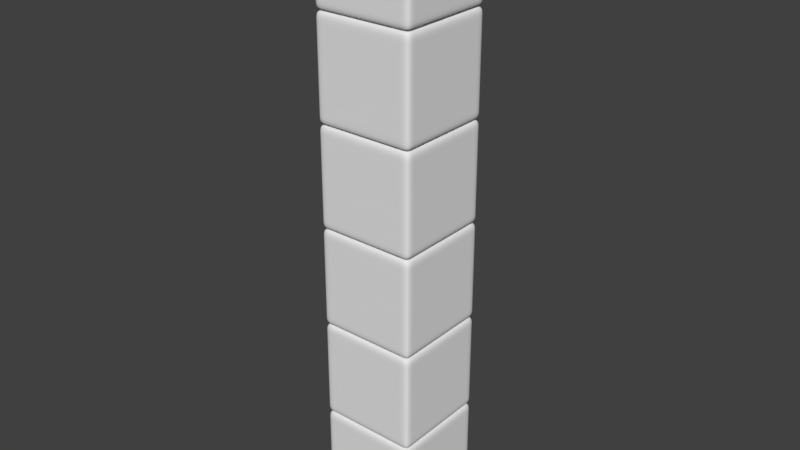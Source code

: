 # Source: c6.blend  (saved by Blender 2.78.0; exported with 4.5.12 LTS)
import bpy
from mathutils import Matrix  # noqa: F401  (used for matrix-valued properties, if any)

bpy.ops.wm.read_factory_settings(use_empty=True)
scene = bpy.context.scene
scene.name = 'Scene'

# ---- collections
col_collection_1 = bpy.data.collections.new('Collection 1'); scene.collection.children.link(col_collection_1)

# ---- world
world_world = bpy.data.worlds.new('World'); scene.world = world_world
world_world.color = (0.05088, 0.05088, 0.05088)
world_world.use_sun_shadow = False
world_world.sun_shadow_jitter_overblur = 0.0
world_world.cycles.sampling_method = 'MANUAL'

# ---- meshes
me_cube_005 = bpy.data.meshes.new('Cube.005')
me_cube_005.from_pydata([(-0.9945, 0.8744, 0.8744), (-0.9862, 0.8735, 0.9363), (-0.9862, 0.9363, 0.8735), (-0.9787, 0.9326, 0.9326), (0.8744, 0.9938, 0.8744), (0.8735, 0.9847, 0.9363), (0.9363, 0.9847, 0.8735), (0.9326, 0.9764, 0.9326), (0.9938, -0.8844, 0.8744), (0.9847, -0.8836, 0.9363), (0.9847, -0.9427, 0.8735), (0.9764, -0.9394, 0.9326), (-0.8844, -0.9945, 0.8744), (-0.8836, -0.9862, 0.9363), (-0.9427, -0.9862, 0.8735), (-0.9394, -0.9787, 0.9326), (0.8744, -0.8844, -0.9945), (0.9363, -0.8836, -0.9862), (0.8735, -0.9427, -0.9862), (0.9326, -0.9394, -0.9787), (-0.8844, -0.8844, 0.9938), (-0.9427, -0.8836, 0.9847), (-0.8836, -0.9427, 0.9847), (-0.9394, -0.9394, 0.9764), (-0.8844, 0.8744, 0.9938), (-0.8836, 0.9363, 0.9847), (-0.9427, 0.8735, 0.9847), (-0.9394, 0.9326, 0.9764), (0.8744, 0.8744, -0.9945), (0.8735, 0.9363, -0.9862), (0.9363, 0.8735, -0.9862), (0.9326, 0.9326, -0.9787), (0.9938, 0.8744, 0.8744), (0.9847, 0.9363, 0.8735), (0.9847, 0.8735, 0.9363), (0.9764, 0.9326, 0.9326), (-0.9945, -0.8844, 0.8744), (-0.9862, -0.9427, 0.8735), (-0.9862, -0.8836, 0.9363), (-0.9787, -0.9394, 0.9326), (-0.9945, 0.8744, -0.8844), (-0.9862, 0.9363, -0.8836), (-0.9862, 0.8735, -0.9427), (-0.9787, 0.9326, -0.9394), (0.8744, 0.9938, -0.8844), (0.9363, 0.9847, -0.8836), (0.8735, 0.9847, -0.9427), (0.9326, 0.9764, -0.9394), (0.9938, -0.8844, -0.8844), (0.9847, -0.9427, -0.8836), (0.9847, -0.8836, -0.9427), (0.9764, -0.9394, -0.9394), (-0.8844, -0.9945, -0.8844), (-0.9427, -0.9862, -0.8836), (-0.8836, -0.9862, -0.9427), (-0.9394, -0.9787, -0.9394), (0.9938, 0.8744, -0.8844), (0.9847, 0.9363, -0.8836), (0.9847, 0.8735, -0.9427), (0.9764, 0.9326, -0.9394), (-0.9945, -0.8844, -0.8844), (-0.9862, -0.9427, -0.8836), (-0.9862, -0.8836, -0.9427), (-0.9787, -0.9394, -0.9394), (0.8744, -0.9945, -0.8844), (0.9363, -0.9862, -0.8836), (0.8735, -0.9862, -0.9427), (0.9326, -0.9787, -0.9394), (0.8744, 0.8744, 0.9938), (0.8735, 0.9363, 0.9847), (0.9363, 0.8735, 0.9847), (0.9326, 0.9326, 0.9764), (0.8744, -0.8844, 0.9938), (0.8735, -0.9427, 0.9847), (0.9363, -0.8836, 0.9847), (0.9326, -0.9394, 0.9764), (0.8744, -0.9945, 0.8744), (0.9363, -0.9862, 0.8735), (0.8735, -0.9862, 0.9363), (0.9326, -0.9787, 0.9326), (-0.8844, 0.9938, 0.8744), (-0.9427, 0.9847, 0.8735), (-0.8836, 0.9847, 0.9363), (-0.9394, 0.9764, 0.9326), (-0.8844, -0.8844, -0.9945), (-0.8836, -0.9427, -0.9862), (-0.9427, -0.8836, -0.9862), (-0.9394, -0.9394, -0.9787), (-0.8844, 0.8744, -0.9945), (-0.8836, 0.9363, -0.9862), (-0.9427, 0.8735, -0.9862), (-0.9394, 0.9326, -0.9787), (-0.8844, 0.9938, -0.8844), (-0.9427, 0.9847, -0.8836), (-0.8836, 0.9847, -0.9427), (-0.9394, 0.9764, -0.9394), (-0.9699, -0.883, -0.9699), (-0.9639, -0.9372, -0.9639), (-0.9699, -0.9699, 0.8729), (-0.9639, -0.9639, 0.9302), (-0.9699, 0.8729, 0.9665), (-0.9639, 0.9302, 0.9599), (-0.9699, 0.9665, -0.883), (-0.9639, 0.9599, -0.9372), (-0.883, 0.9665, -0.9699), (-0.9372, 0.9599, -0.9639), (0.8729, 0.9665, 0.9665), (0.9302, 0.9599, 0.9599), (0.9665, 0.9665, -0.883), (0.9599, 0.9599, -0.9372), (0.9665, 0.8729, -0.9699), (0.9599, 0.9302, -0.9639), (0.9665, -0.883, 0.9665), (0.9599, -0.9372, 0.9599), (0.9665, -0.9699, -0.883), (0.9599, -0.9639, -0.9372), (0.8729, -0.9699, -0.9699), (0.9302, -0.9639, -0.9639), (-0.883, -0.9699, 0.9665), (-0.9372, -0.9639, 0.9599), (-0.9639, 0.9302, -0.9639), (-0.9699, 0.8729, -0.9699), (0.9599, 0.9302, 0.9599), (0.9665, 0.8729, 0.9665), (-0.9639, -0.9372, 0.9599), (-0.9699, -0.883, 0.9665), (0.9599, -0.9372, -0.9639), (0.9665, -0.883, -0.9699), (-0.9639, 0.9599, 0.9302), (-0.9699, 0.9665, 0.8729), (0.9599, 0.9599, 0.9302), (0.9665, 0.9665, 0.8729), (0.9599, -0.9639, 0.9302), (0.9665, -0.9699, 0.8729), (-0.9639, -0.9639, -0.9372), (-0.9699, -0.9699, -0.883), (0.9302, 0.9599, -0.9639), (0.8729, 0.9665, -0.9699), (0.9302, -0.9639, 0.9599), (0.8729, -0.9699, 0.9665), (-0.9372, 0.9599, 0.9599), (-0.883, 0.9665, 0.9665), (-0.9372, -0.9639, -0.9639), (-0.883, -0.9699, -0.9699), (-0.8712, 0.8856, 0.9756), (-0.9558, -0.9558, -0.9558), (-0.9558, -0.9558, 0.9509), (-0.9558, 0.9509, -0.9558), (-0.9558, 0.9509, 0.9509), (0.9509, -0.9558, -0.9558), (0.9509, -0.9558, 0.9509), (0.9509, 0.9509, -0.9558), (0.9509, 0.9509, 0.9509), (0.8053, 0.8744, -0.9945), (0.8045, 0.9363, -0.9862), (0.8039, 0.9665, -0.9699), (0.8045, 0.9847, -0.9427), (0.8053, 0.9938, -0.8844), (0.8053, -0.8844, -0.9945), (0.8045, -0.9427, -0.9862), (0.8039, -0.9699, -0.9699), (0.8045, -0.9862, -0.9427), (0.8053, 0.9938, 0.8744), (0.8045, 0.9847, 0.9363), (0.8039, 0.9665, 0.9665), (0.8045, 0.9363, 0.9847), (0.8053, -0.9945, 0.8744), (0.8045, -0.9862, 0.9363), (0.8053, -0.9945, -0.8844), (0.8039, -0.9699, 0.9665), (0.8045, -0.9427, 0.9847), (0.8053, 0.8744, 0.9938), (0.8053, -0.8844, 0.9938), (-0.8191, 0.8744, -0.9945), (-0.8184, 0.9363, -0.9862), (-0.8179, 0.9665, -0.9699), (-0.8184, 0.9847, -0.9427), (-0.8191, -0.8844, -0.9945), (-0.8184, -0.9427, -0.9862), (-0.8191, 0.9938, 0.8744), (-0.8184, 0.9847, 0.9363), (-0.8191, -0.9945, -0.8844), (-0.8191, 0.8744, 0.9938), (-0.8191, 0.9938, -0.8844), (-0.8179, -0.9699, -0.9699), (-0.8184, -0.9862, -0.9427), (-0.8179, 0.9665, 0.9665), (-0.8184, 0.9363, 0.9847), (-0.8191, -0.9945, 0.8744), (-0.8184, -0.9862, 0.9363), (-0.8179, -0.9699, 0.9665), (-0.8184, -0.9427, 0.9847), (-0.8191, -0.8844, 0.9938), (0.9938, 0.8053, -0.8844), (-0.9945, 0.8053, -0.8844), (-0.9945, 0.8053, 0.8744), (-0.9427, 0.8045, 0.9847), (-0.9699, 0.8039, 0.9665), (0.9938, 0.8053, 0.8744), (0.9847, 0.8045, 0.9363), (0.9665, 0.8039, 0.9665), (0.9363, 0.8045, 0.9847), (-0.8844, 0.8053, -0.9945), (-0.9427, 0.8045, -0.9862), (-0.9699, 0.8039, -0.9699), (-0.9862, 0.8045, -0.9427), (0.8744, 0.8053, -0.9945), (0.9363, 0.8045, -0.9862), (0.9665, 0.8039, -0.9699), (0.9847, 0.8045, -0.9427), (-0.9862, 0.8045, 0.9363), (-0.8844, 0.8053, 0.9938), (0.8744, 0.8053, 0.9938), (0.8053, 0.8053, 0.9938), (0.8053, 0.8053, -0.9945), (-0.8191, 0.8053, -0.9945), (-0.8191, 0.8053, 0.9938), (0.9938, -0.8155, -0.8844), (-0.9945, -0.8155, 0.8744), (0.9665, -0.8143, 0.9665), (0.9363, -0.8148, 0.9847), (-0.9699, -0.8143, -0.9699), (-0.9862, -0.8148, -0.9427), (-0.9862, -0.8148, 0.9363), (-0.8844, -0.8155, 0.9938), (0.8053, -0.8155, 0.9938), (0.8053, -0.8155, -0.9945), (-0.8191, -0.8155, -0.9945), (-0.8191, -0.8155, 0.9938), (-0.9945, -0.8155, -0.8844), (-0.9427, -0.8148, 0.9847), (-0.9699, -0.8143, 0.9665), (0.9938, -0.8155, 0.8744), (0.9847, -0.8148, 0.9363), (-0.8844, -0.8155, -0.9945), (-0.9427, -0.8148, -0.9862), (0.8744, -0.8155, -0.9945), (0.9363, -0.8148, -0.9862), (0.9665, -0.8143, -0.9699), (0.9847, -0.8148, -0.9427), (0.8744, -0.8155, 0.9938), (0.9847, 0.9363, 0.8048), (-0.9945, -0.8844, 0.8056), (-0.9945, 0.8744, 0.8056), (-0.9862, 0.9363, 0.8048), (-0.9699, 0.9665, 0.8042), (-0.9427, 0.9847, 0.8048), (0.9938, 0.8744, 0.8056), (0.9938, -0.8844, 0.8056), (0.9847, -0.9427, 0.8048), (0.9665, -0.9699, 0.8042), (0.9363, -0.9862, 0.8048), (0.8744, -0.9945, 0.8056), (-0.8844, 0.9938, 0.8056), (-0.8844, -0.9945, 0.8056), (-0.9427, -0.9862, 0.8048), (0.8744, 0.9938, 0.8056), (0.9363, 0.9847, 0.8048), (0.9665, 0.9665, 0.8042), (-0.9699, -0.9699, 0.8042), (-0.9862, -0.9427, 0.8048), (0.8053, -0.9945, 0.8056), (0.8053, 0.9938, 0.8056), (-0.8191, 0.9938, 0.8056), (-0.8191, -0.9945, 0.8056), (0.9938, 0.8053, 0.8056), (-0.9945, 0.8053, 0.8056), (-0.9945, -0.8155, 0.8056), (0.9938, -0.8155, 0.8056), (0.9847, 0.9363, -0.8148), (-0.9945, 0.8744, -0.8155), (-0.9862, 0.9363, -0.8148), (-0.9699, 0.9665, -0.8143), (-0.9427, 0.9847, -0.8148), (0.9938, -0.8844, -0.8155), (0.9847, -0.9427, -0.8148), (-0.8844, -0.9945, -0.8155), (-0.9427, -0.9862, -0.8148), (0.8744, 0.9938, -0.8155), (0.9363, 0.9847, -0.8148), (0.9665, 0.9665, -0.8143), (-0.9699, -0.9699, -0.8143), (-0.9862, -0.9427, -0.8148), (0.8053, -0.9945, -0.8155), (0.8053, 0.9938, -0.8155), (-0.8191, 0.9938, -0.8155), (-0.8191, -0.9945, -0.8155), (0.9938, 0.8053, -0.8155), (-0.9945, 0.8053, -0.8155), (-0.9945, -0.8155, -0.8155), (0.9938, -0.8155, -0.8155), (-0.9945, -0.8844, -0.8155), (0.9938, 0.8744, -0.8155), (0.9665, -0.9699, -0.8143), (0.9363, -0.9862, -0.8148), (0.8744, -0.9945, -0.8155), (-0.8844, 0.9938, -0.8155), (-0.9945, 0.8744, 2.874), (-0.9862, 0.8735, 2.936), (-0.9862, 0.9363, 2.873), (-0.9787, 0.9326, 2.933), (0.8744, 0.9938, 2.874), (0.8735, 0.9847, 2.936), (0.9363, 0.9847, 2.873), (0.9326, 0.9764, 2.933), (0.9938, -0.8844, 2.874), (0.9847, -0.8836, 2.936), (0.9847, -0.9427, 2.873), (0.9764, -0.9394, 2.933), (-0.8844, -0.9945, 2.874), (-0.8836, -0.9862, 2.936), (-0.9427, -0.9862, 2.873), (-0.9394, -0.9787, 2.933), (0.8744, -0.8844, 1.006), (0.9363, -0.8836, 1.014), (0.8735, -0.9427, 1.014), (0.9326, -0.9394, 1.021), (-0.8844, -0.8844, 2.994), (-0.9427, -0.8836, 2.985), (-0.8836, -0.9427, 2.985), (-0.9394, -0.9394, 2.976), (-0.8844, 0.8744, 2.994), (-0.8836, 0.9363, 2.985), (-0.9427, 0.8735, 2.985), (-0.9394, 0.9326, 2.976), (0.8744, 0.8744, 1.006), (0.8735, 0.9363, 1.014), (0.9363, 0.8735, 1.014), (0.9326, 0.9326, 1.021), (0.9938, 0.8744, 2.874), (0.9847, 0.9363, 2.873), (0.9847, 0.8735, 2.936), (0.9764, 0.9326, 2.933), (-0.9945, -0.8844, 2.874), (-0.9862, -0.9427, 2.873), (-0.9862, -0.8836, 2.936), (-0.9787, -0.9394, 2.933), (-0.9945, 0.8744, 1.116), (-0.9862, 0.9363, 1.116), (-0.9862, 0.8735, 1.057), (-0.9787, 0.9326, 1.061), (0.8744, 0.9938, 1.116), (0.9363, 0.9847, 1.116), (0.8735, 0.9847, 1.057), (0.9326, 0.9764, 1.061), (0.9938, -0.8844, 1.116), (0.9847, -0.9427, 1.116), (0.9847, -0.8836, 1.057), (0.9764, -0.9394, 1.061), (-0.8844, -0.9945, 1.116), (-0.9427, -0.9862, 1.116), (-0.8836, -0.9862, 1.057), (-0.9394, -0.9787, 1.061), (0.9938, 0.8744, 1.116), (0.9847, 0.9363, 1.116), (0.9847, 0.8735, 1.057), (0.9764, 0.9326, 1.061), (-0.9945, -0.8844, 1.116), (-0.9862, -0.9427, 1.116), (-0.9862, -0.8836, 1.057), (-0.9787, -0.9394, 1.061), (0.8744, -0.9945, 1.116), (0.9363, -0.9862, 1.116), (0.8735, -0.9862, 1.057), (0.9326, -0.9787, 1.061), (0.8744, 0.8744, 2.994), (0.8735, 0.9363, 2.985), (0.9363, 0.8735, 2.985), (0.9326, 0.9326, 2.976), (0.8744, -0.8844, 2.994), (0.8735, -0.9427, 2.985), (0.9363, -0.8836, 2.985), (0.9326, -0.9394, 2.976), (0.8744, -0.9945, 2.874), (0.9363, -0.9862, 2.873), (0.8735, -0.9862, 2.936), (0.9326, -0.9787, 2.933), (-0.8844, 0.9938, 2.874), (-0.9427, 0.9847, 2.873), (-0.8836, 0.9847, 2.936), (-0.9394, 0.9764, 2.933), (-0.8844, -0.8844, 1.006), (-0.8836, -0.9427, 1.014), (-0.9427, -0.8836, 1.014), (-0.9394, -0.9394, 1.021), (-0.8844, 0.8744, 1.006), (-0.8836, 0.9363, 1.014), (-0.9427, 0.8735, 1.014), (-0.9394, 0.9326, 1.021), (-0.8844, 0.9938, 1.116), (-0.9427, 0.9847, 1.116), (-0.8836, 0.9847, 1.057), (-0.9394, 0.9764, 1.061), (-0.9699, -0.883, 1.03), (-0.9639, -0.9372, 1.036), (-0.9699, -0.9699, 2.873), (-0.9639, -0.9639, 2.93), (-0.9699, 0.8729, 2.967), (-0.9639, 0.9302, 2.96), (-0.9699, 0.9665, 1.117), (-0.9639, 0.9599, 1.063), (-0.883, 0.9665, 1.03), (-0.9372, 0.9599, 1.036), (0.8729, 0.9665, 2.967), (0.9302, 0.9599, 2.96), (0.9665, 0.9665, 1.117), (0.9599, 0.9599, 1.063), (0.9665, 0.8729, 1.03), (0.9599, 0.9302, 1.036), (0.9665, -0.883, 2.967), (0.9599, -0.9372, 2.96), (0.9665, -0.9699, 1.117), (0.9599, -0.9639, 1.063), (0.8729, -0.9699, 1.03), (0.9302, -0.9639, 1.036), (-0.883, -0.9699, 2.967), (-0.9372, -0.9639, 2.96), (-0.9639, 0.9302, 1.036), (-0.9699, 0.8729, 1.03), (0.9599, 0.9302, 2.96), (0.9665, 0.8729, 2.967), (-0.9639, -0.9372, 2.96), (-0.9699, -0.883, 2.967), (0.9599, -0.9372, 1.036), (0.9665, -0.883, 1.03), (-0.9639, 0.9599, 2.93), (-0.9699, 0.9665, 2.873), (0.9599, 0.9599, 2.93), (0.9665, 0.9665, 2.873), (0.9599, -0.9639, 2.93), (0.9665, -0.9699, 2.873), (-0.9639, -0.9639, 1.063), (-0.9699, -0.9699, 1.117), (0.9302, 0.9599, 1.036), (0.8729, 0.9665, 1.03), (0.9302, -0.9639, 2.96), (0.8729, -0.9699, 2.967), (-0.9372, 0.9599, 2.96), (-0.883, 0.9665, 2.967), (-0.9372, -0.9639, 1.036), (-0.883, -0.9699, 1.03), (-0.8712, 0.8856, 2.976), (-0.9558, -0.9558, 1.044), (-0.9558, -0.9558, 2.951), (-0.9558, 0.9509, 1.044), (-0.9558, 0.9509, 2.951), (0.9509, -0.9558, 1.044), (0.9509, -0.9558, 2.951), (0.9509, 0.9509, 1.044), (0.9509, 0.9509, 2.951), (0.8053, 0.8744, 1.006), (0.8045, 0.9363, 1.014), (0.8039, 0.9665, 1.03), (0.8045, 0.9847, 1.057), (0.8053, 0.9938, 1.116), (0.8053, -0.8844, 1.006), (0.8045, -0.9427, 1.014), (0.8039, -0.9699, 1.03), (0.8045, -0.9862, 1.057), (0.8053, 0.9938, 2.874), (0.8045, 0.9847, 2.936), (0.8039, 0.9665, 2.967), (0.8045, 0.9363, 2.985), (0.8053, -0.9945, 2.874), (0.8045, -0.9862, 2.936), (0.8053, -0.9945, 1.116), (0.8039, -0.9699, 2.967), (0.8045, -0.9427, 2.985), (0.8053, 0.8744, 2.994), (0.8053, -0.8844, 2.994), (-0.8191, 0.8744, 1.006), (-0.8184, 0.9363, 1.014), (-0.8179, 0.9665, 1.03), (-0.8184, 0.9847, 1.057), (-0.8191, -0.8844, 1.006), (-0.8184, -0.9427, 1.014), (-0.8191, 0.9938, 2.874), (-0.8184, 0.9847, 2.936), (-0.8191, -0.9945, 1.116), (-0.8191, 0.8744, 2.994), (-0.8191, 0.9938, 1.116), (-0.8179, -0.9699, 1.03), (-0.8184, -0.9862, 1.057), (-0.8179, 0.9665, 2.967), (-0.8184, 0.9363, 2.985), (-0.8191, -0.9945, 2.874), (-0.8184, -0.9862, 2.936), (-0.8179, -0.9699, 2.967), (-0.8184, -0.9427, 2.985), (-0.8191, -0.8844, 2.994), (0.9938, 0.8053, 1.116), (-0.9945, 0.8053, 1.116), (-0.9945, 0.8053, 2.874), (-0.9427, 0.8045, 2.985), (-0.9699, 0.8039, 2.967), (0.9938, 0.8053, 2.874), (0.9847, 0.8045, 2.936), (0.9665, 0.8039, 2.967), (0.9363, 0.8045, 2.985), (-0.8844, 0.8053, 1.006), (-0.9427, 0.8045, 1.014), (-0.9699, 0.8039, 1.03), (-0.9862, 0.8045, 1.057), (0.8744, 0.8053, 1.006), (0.9363, 0.8045, 1.014), (0.9665, 0.8039, 1.03), (0.9847, 0.8045, 1.057), (-0.9862, 0.8045, 2.936), (-0.8844, 0.8053, 2.994), (0.8744, 0.8053, 2.994), (0.8053, 0.8053, 2.994), (0.8053, 0.8053, 1.006), (-0.8191, 0.8053, 1.006), (-0.8191, 0.8053, 2.994), (0.9938, -0.8155, 1.116), (-0.9945, -0.8155, 2.874), (0.9665, -0.8143, 2.967), (0.9363, -0.8148, 2.985), (-0.9699, -0.8143, 1.03), (-0.9862, -0.8148, 1.057), (-0.9862, -0.8148, 2.936), (-0.8844, -0.8155, 2.994), (0.8053, -0.8155, 2.994), (0.8053, -0.8155, 1.006), (-0.8191, -0.8155, 1.006), (-0.8191, -0.8155, 2.994), (-0.9945, -0.8155, 1.116), (-0.9427, -0.8148, 2.985), (-0.9699, -0.8143, 2.967), (0.9938, -0.8155, 2.874), (0.9847, -0.8148, 2.936), (-0.8844, -0.8155, 1.006), (-0.9427, -0.8148, 1.014), (0.8744, -0.8155, 1.006), (0.9363, -0.8148, 1.014), (0.9665, -0.8143, 1.03), (0.9847, -0.8148, 1.057), (0.8744, -0.8155, 2.994), (0.9847, 0.9363, 2.805), (-0.9945, -0.8844, 2.806), (-0.9945, 0.8744, 2.806), (-0.9862, 0.9363, 2.805), (-0.9699, 0.9665, 2.804), (-0.9427, 0.9847, 2.805), (0.9938, 0.8744, 2.806), (0.9938, -0.8844, 2.806), (0.9847, -0.9427, 2.805), (0.9665, -0.9699, 2.804), (0.9363, -0.9862, 2.805), (0.8744, -0.9945, 2.806), (-0.8844, 0.9938, 2.806), (-0.8844, -0.9945, 2.806), (-0.9427, -0.9862, 2.805), (0.8744, 0.9938, 2.806), (0.9363, 0.9847, 2.805), (0.9665, 0.9665, 2.804), (-0.9699, -0.9699, 2.804), (-0.9862, -0.9427, 2.805), (0.8053, -0.9945, 2.806), (0.8053, 0.9938, 2.806), (-0.8191, 0.9938, 2.806), (-0.8191, -0.9945, 2.806), (0.9938, 0.8053, 2.806), (-0.9945, 0.8053, 2.806), (-0.9945, -0.8155, 2.806), (0.9938, -0.8155, 2.806), (0.9847, 0.9363, 1.185), (-0.9945, 0.8744, 1.184), (-0.9862, 0.9363, 1.185), (-0.9699, 0.9665, 1.186), (-0.9427, 0.9847, 1.185), (0.9938, -0.8844, 1.184), (0.9847, -0.9427, 1.185), (-0.8844, -0.9945, 1.184), (-0.9427, -0.9862, 1.185), (0.8744, 0.9938, 1.184), (0.9363, 0.9847, 1.185), (0.9665, 0.9665, 1.186), (-0.9699, -0.9699, 1.186), (-0.9862, -0.9427, 1.185), (0.8053, -0.9945, 1.184), (0.8053, 0.9938, 1.184), (-0.8191, 0.9938, 1.184), (-0.8191, -0.9945, 1.184), (0.9938, 0.8053, 1.184), (-0.9945, 0.8053, 1.184), (-0.9945, -0.8155, 1.184), (0.9938, -0.8155, 1.184), (-0.9945, -0.8844, 1.184), (0.9938, 0.8744, 1.184), (0.9665, -0.9699, 1.186), (0.9363, -0.9862, 1.185), (0.8744, -0.9945, 1.184), (-0.8844, 0.9938, 1.184), (-0.9945, 0.8744, 4.874), (-0.9862, 0.8735, 4.936), (-0.9862, 0.9363, 4.873), (-0.9787, 0.9326, 4.933), (0.8744, 0.9938, 4.874), (0.8735, 0.9847, 4.936), (0.9363, 0.9847, 4.873), (0.9326, 0.9764, 4.933), (0.9938, -0.8844, 4.874), (0.9847, -0.8836, 4.936), (0.9847, -0.9427, 4.873), (0.9764, -0.9394, 4.933), (-0.8844, -0.9945, 4.874), (-0.8836, -0.9862, 4.936), (-0.9427, -0.9862, 4.873), (-0.9394, -0.9787, 4.933), (0.8744, -0.8844, 3.006), (0.9363, -0.8836, 3.014), (0.8735, -0.9427, 3.014), (0.9326, -0.9394, 3.021), (-0.8844, -0.8844, 4.994), (-0.9427, -0.8836, 4.985), (-0.8836, -0.9427, 4.985), (-0.9394, -0.9394, 4.976), (-0.8844, 0.8744, 4.994), (-0.8836, 0.9363, 4.985), (-0.9427, 0.8735, 4.985), (-0.9394, 0.9326, 4.976), (0.8744, 0.8744, 3.006), (0.8735, 0.9363, 3.014), (0.9363, 0.8735, 3.014), (0.9326, 0.9326, 3.021), (0.9938, 0.8744, 4.874), (0.9847, 0.9363, 4.873), (0.9847, 0.8735, 4.936), (0.9764, 0.9326, 4.933), (-0.9945, -0.8844, 4.874), (-0.9862, -0.9427, 4.873), (-0.9862, -0.8836, 4.936), (-0.9787, -0.9394, 4.933), (-0.9945, 0.8744, 3.116), (-0.9862, 0.9363, 3.116), (-0.9862, 0.8735, 3.057), (-0.9787, 0.9326, 3.061), (0.8744, 0.9938, 3.116), (0.9363, 0.9847, 3.116), (0.8735, 0.9847, 3.057), (0.9326, 0.9764, 3.061), (0.9938, -0.8844, 3.116), (0.9847, -0.9427, 3.116), (0.9847, -0.8836, 3.057), (0.9764, -0.9394, 3.061), (-0.8844, -0.9945, 3.116), (-0.9427, -0.9862, 3.116), (-0.8836, -0.9862, 3.057), (-0.9394, -0.9787, 3.061), (0.9938, 0.8744, 3.116), (0.9847, 0.9363, 3.116), (0.9847, 0.8735, 3.057), (0.9764, 0.9326, 3.061), (-0.9945, -0.8844, 3.116), (-0.9862, -0.9427, 3.116), (-0.9862, -0.8836, 3.057), (-0.9787, -0.9394, 3.061), (0.8744, -0.9945, 3.116), (0.9363, -0.9862, 3.116), (0.8735, -0.9862, 3.057), (0.9326, -0.9787, 3.061), (0.8744, 0.8744, 4.994), (0.8735, 0.9363, 4.985), (0.9363, 0.8735, 4.985), (0.9326, 0.9326, 4.976), (0.8744, -0.8844, 4.994), (0.8735, -0.9427, 4.985), (0.9363, -0.8836, 4.985), (0.9326, -0.9394, 4.976), (0.8744, -0.9945, 4.874), (0.9363, -0.9862, 4.873), (0.8735, -0.9862, 4.936), (0.9326, -0.9787, 4.933), (-0.8844, 0.9938, 4.874), (-0.9427, 0.9847, 4.873), (-0.8836, 0.9847, 4.936), (-0.9394, 0.9764, 4.933), (-0.8844, -0.8844, 3.006), (-0.8836, -0.9427, 3.014), (-0.9427, -0.8836, 3.014), (-0.9394, -0.9394, 3.021), (-0.8844, 0.8744, 3.006), (-0.8836, 0.9363, 3.014), (-0.9427, 0.8735, 3.014), (-0.9394, 0.9326, 3.021), (-0.8844, 0.9938, 3.116), (-0.9427, 0.9847, 3.116), (-0.8836, 0.9847, 3.057), (-0.9394, 0.9764, 3.061), (-0.9699, -0.883, 3.03), (-0.9639, -0.9372, 3.036), (-0.9699, -0.9699, 4.873), (-0.9639, -0.9639, 4.93), (-0.9699, 0.8729, 4.967), (-0.9639, 0.9302, 4.96), (-0.9699, 0.9665, 3.117), (-0.9639, 0.9599, 3.063), (-0.883, 0.9665, 3.03), (-0.9372, 0.9599, 3.036), (0.8729, 0.9665, 4.967), (0.9302, 0.9599, 4.96), (0.9665, 0.9665, 3.117), (0.9599, 0.9599, 3.063), (0.9665, 0.8729, 3.03), (0.9599, 0.9302, 3.036), (0.9665, -0.883, 4.967), (0.9599, -0.9372, 4.96), (0.9665, -0.9699, 3.117), (0.9599, -0.9639, 3.063), (0.8729, -0.9699, 3.03), (0.9302, -0.9639, 3.036), (-0.883, -0.9699, 4.967), (-0.9372, -0.9639, 4.96), (-0.9639, 0.9302, 3.036), (-0.9699, 0.8729, 3.03), (0.9599, 0.9302, 4.96), (0.9665, 0.8729, 4.967), (-0.9639, -0.9372, 4.96), (-0.9699, -0.883, 4.967), (0.9599, -0.9372, 3.036), (0.9665, -0.883, 3.03), (-0.9639, 0.9599, 4.93), (-0.9699, 0.9665, 4.873), (0.9599, 0.9599, 4.93), (0.9665, 0.9665, 4.873), (0.9599, -0.9639, 4.93), (0.9665, -0.9699, 4.873), (-0.9639, -0.9639, 3.063), (-0.9699, -0.9699, 3.117), (0.9302, 0.9599, 3.036), (0.8729, 0.9665, 3.03), (0.9302, -0.9639, 4.96), (0.8729, -0.9699, 4.967), (-0.9372, 0.9599, 4.96), (-0.883, 0.9665, 4.967), (-0.9372, -0.9639, 3.036), (-0.883, -0.9699, 3.03), (-0.8712, 0.8856, 4.976), (-0.9558, -0.9558, 3.044), (-0.9558, -0.9558, 4.951), (-0.9558, 0.9509, 3.044), (-0.9558, 0.9509, 4.951), (0.9509, -0.9558, 3.044), (0.9509, -0.9558, 4.951), (0.9509, 0.9509, 3.044), (0.9509, 0.9509, 4.951), (0.8053, 0.8744, 3.006), (0.8045, 0.9363, 3.014), (0.8039, 0.9665, 3.03), (0.8045, 0.9847, 3.057), (0.8053, 0.9938, 3.116), (0.8053, -0.8844, 3.006), (0.8045, -0.9427, 3.014), (0.8039, -0.9699, 3.03), (0.8045, -0.9862, 3.057), (0.8053, 0.9938, 4.874), (0.8045, 0.9847, 4.936), (0.8039, 0.9665, 4.967), (0.8045, 0.9363, 4.985), (0.8053, -0.9945, 4.874), (0.8045, -0.9862, 4.936), (0.8053, -0.9945, 3.116), (0.8039, -0.9699, 4.967), (0.8045, -0.9427, 4.985), (0.8053, 0.8744, 4.994), (0.8053, -0.8844, 4.994), (-0.8191, 0.8744, 3.006), (-0.8184, 0.9363, 3.014), (-0.8179, 0.9665, 3.03), (-0.8184, 0.9847, 3.057), (-0.8191, -0.8844, 3.006), (-0.8184, -0.9427, 3.014), (-0.8191, 0.9938, 4.874), (-0.8184, 0.9847, 4.936), (-0.8191, -0.9945, 3.116), (-0.8191, 0.8744, 4.994), (-0.8191, 0.9938, 3.116), (-0.8179, -0.9699, 3.03), (-0.8184, -0.9862, 3.057), (-0.8179, 0.9665, 4.967), (-0.8184, 0.9363, 4.985), (-0.8191, -0.9945, 4.874), (-0.8184, -0.9862, 4.936), (-0.8179, -0.9699, 4.967), (-0.8184, -0.9427, 4.985), (-0.8191, -0.8844, 4.994), (0.9938, 0.8053, 3.116), (-0.9945, 0.8053, 3.116), (-0.9945, 0.8053, 4.874), (-0.9427, 0.8045, 4.985), (-0.9699, 0.8039, 4.967), (0.9938, 0.8053, 4.874), (0.9847, 0.8045, 4.936), (0.9665, 0.8039, 4.967), (0.9363, 0.8045, 4.985), (-0.8844, 0.8053, 3.006), (-0.9427, 0.8045, 3.014), (-0.9699, 0.8039, 3.03), (-0.9862, 0.8045, 3.057), (0.8744, 0.8053, 3.006), (0.9363, 0.8045, 3.014), (0.9665, 0.8039, 3.03), (0.9847, 0.8045, 3.057), (-0.9862, 0.8045, 4.936), (-0.8844, 0.8053, 4.994), (0.8744, 0.8053, 4.994), (0.8053, 0.8053, 4.994), (0.8053, 0.8053, 3.006), (-0.8191, 0.8053, 3.006), (-0.8191, 0.8053, 4.994), (0.9938, -0.8155, 3.116), (-0.9945, -0.8155, 4.874), (0.9665, -0.8143, 4.967), (0.9363, -0.8148, 4.985), (-0.9699, -0.8143, 3.03), (-0.9862, -0.8148, 3.057), (-0.9862, -0.8148, 4.936), (-0.8844, -0.8155, 4.994), (0.8053, -0.8155, 4.994), (0.8053, -0.8155, 3.006), (-0.8191, -0.8155, 3.006), (-0.8191, -0.8155, 4.994), (-0.9945, -0.8155, 3.116), (-0.9427, -0.8148, 4.985), (-0.9699, -0.8143, 4.967), (0.9938, -0.8155, 4.874), (0.9847, -0.8148, 4.936), (-0.8844, -0.8155, 3.006), (-0.9427, -0.8148, 3.014), (0.8744, -0.8155, 3.006), (0.9363, -0.8148, 3.014), (0.9665, -0.8143, 3.03), (0.9847, -0.8148, 3.057), (0.8744, -0.8155, 4.994), (0.9847, 0.9363, 4.805), (-0.9945, -0.8844, 4.806), (-0.9945, 0.8744, 4.806), (-0.9862, 0.9363, 4.805), (-0.9699, 0.9665, 4.804), (-0.9427, 0.9847, 4.805), (0.9938, 0.8744, 4.806), (0.9938, -0.8844, 4.806), (0.9847, -0.9427, 4.805), (0.9665, -0.9699, 4.804), (0.9363, -0.9862, 4.805), (0.8744, -0.9945, 4.806), (-0.8844, 0.9938, 4.806), (-0.8844, -0.9945, 4.806), (-0.9427, -0.9862, 4.805), (0.8744, 0.9938, 4.806), (0.9363, 0.9847, 4.805), (0.9665, 0.9665, 4.804), (-0.9699, -0.9699, 4.804), (-0.9862, -0.9427, 4.805), (0.8053, -0.9945, 4.806), (0.8053, 0.9938, 4.806), (-0.8191, 0.9938, 4.806), (-0.8191, -0.9945, 4.806), (0.9938, 0.8053, 4.806), (-0.9945, 0.8053, 4.806), (-0.9945, -0.8155, 4.806), (0.9938, -0.8155, 4.806), (0.9847, 0.9363, 3.185), (-0.9945, 0.8744, 3.184), (-0.9862, 0.9363, 3.185), (-0.9699, 0.9665, 3.186), (-0.9427, 0.9847, 3.185), (0.9938, -0.8844, 3.184), (0.9847, -0.9427, 3.185), (-0.8844, -0.9945, 3.184), (-0.9427, -0.9862, 3.185), (0.8744, 0.9938, 3.184), (0.9363, 0.9847, 3.185), (0.9665, 0.9665, 3.186), (-0.9699, -0.9699, 3.186), (-0.9862, -0.9427, 3.185), (0.8053, -0.9945, 3.184), (0.8053, 0.9938, 3.184), (-0.8191, 0.9938, 3.184), (-0.8191, -0.9945, 3.184), (0.9938, 0.8053, 3.184), (-0.9945, 0.8053, 3.184), (-0.9945, -0.8155, 3.184), (0.9938, -0.8155, 3.184), (-0.9945, -0.8844, 3.184), (0.9938, 0.8744, 3.184), (0.9665, -0.9699, 3.186), (0.9363, -0.9862, 3.185), (0.8744, -0.9945, 3.184), (-0.8844, 0.9938, 3.184), (-0.9945, 0.8744, 6.874), (-0.9862, 0.8735, 6.936), (-0.9862, 0.9363, 6.873), (-0.9787, 0.9326, 6.933), (0.8744, 0.9938, 6.874), (0.8735, 0.9847, 6.936), (0.9363, 0.9847, 6.873), (0.9326, 0.9764, 6.933), (0.9938, -0.8844, 6.874), (0.9847, -0.8836, 6.936), (0.9847, -0.9427, 6.873), (0.9764, -0.9394, 6.933), (-0.8844, -0.9945, 6.874), (-0.8836, -0.9862, 6.936), (-0.9427, -0.9862, 6.873), (-0.9394, -0.9787, 6.933), (0.8744, -0.8844, 5.006), (0.9363, -0.8836, 5.014), (0.8735, -0.9427, 5.014), (0.9326, -0.9394, 5.021), (-0.8844, -0.8844, 6.994), (-0.9427, -0.8836, 6.985), (-0.8836, -0.9427, 6.985), (-0.9394, -0.9394, 6.976), (-0.8844, 0.8744, 6.994), (-0.8836, 0.9363, 6.985), (-0.9427, 0.8735, 6.985), (-0.9394, 0.9326, 6.976), (0.8744, 0.8744, 5.006), (0.8735, 0.9363, 5.014), (0.9363, 0.8735, 5.014), (0.9326, 0.9326, 5.021), (0.9938, 0.8744, 6.874), (0.9847, 0.9363, 6.873), (0.9847, 0.8735, 6.936), (0.9764, 0.9326, 6.933), (-0.9945, -0.8844, 6.874), (-0.9862, -0.9427, 6.873), (-0.9862, -0.8836, 6.936), (-0.9787, -0.9394, 6.933), (-0.9945, 0.8744, 5.116), (-0.9862, 0.9363, 5.116), (-0.9862, 0.8735, 5.057), (-0.9787, 0.9326, 5.061), (0.8744, 0.9938, 5.116), (0.9363, 0.9847, 5.116), (0.8735, 0.9847, 5.057), (0.9326, 0.9764, 5.061), (0.9938, -0.8844, 5.116), (0.9847, -0.9427, 5.116), (0.9847, -0.8836, 5.057), (0.9764, -0.9394, 5.061), (-0.8844, -0.9945, 5.116), (-0.9427, -0.9862, 5.116), (-0.8836, -0.9862, 5.057), (-0.9394, -0.9787, 5.061), (0.9938, 0.8744, 5.116), (0.9847, 0.9363, 5.116), (0.9847, 0.8735, 5.057), (0.9764, 0.9326, 5.061), (-0.9945, -0.8844, 5.116), (-0.9862, -0.9427, 5.116), (-0.9862, -0.8836, 5.057), (-0.9787, -0.9394, 5.061), (0.8744, -0.9945, 5.116), (0.9363, -0.9862, 5.116), (0.8735, -0.9862, 5.057), (0.9326, -0.9787, 5.061), (0.8744, 0.8744, 6.994), (0.8735, 0.9363, 6.985), (0.9363, 0.8735, 6.985), (0.9326, 0.9326, 6.976), (0.8744, -0.8844, 6.994), (0.8735, -0.9427, 6.985), (0.9363, -0.8836, 6.985), (0.9326, -0.9394, 6.976), (0.8744, -0.9945, 6.874), (0.9363, -0.9862, 6.873), (0.8735, -0.9862, 6.936), (0.9326, -0.9787, 6.933), (-0.8844, 0.9938, 6.874), (-0.9427, 0.9847, 6.873), (-0.8836, 0.9847, 6.936), (-0.9394, 0.9764, 6.933), (-0.8844, -0.8844, 5.006), (-0.8836, -0.9427, 5.014), (-0.9427, -0.8836, 5.014), (-0.9394, -0.9394, 5.021), (-0.8844, 0.8744, 5.006), (-0.8836, 0.9363, 5.014), (-0.9427, 0.8735, 5.014), (-0.9394, 0.9326, 5.021), (-0.8844, 0.9938, 5.116), (-0.9427, 0.9847, 5.116), (-0.8836, 0.9847, 5.057), (-0.9394, 0.9764, 5.061), (-0.9699, -0.883, 5.03), (-0.9639, -0.9372, 5.036), (-0.9699, -0.9699, 6.873), (-0.9639, -0.9639, 6.93), (-0.9699, 0.8729, 6.967), (-0.9639, 0.9302, 6.96), (-0.9699, 0.9665, 5.117), (-0.9639, 0.9599, 5.063), (-0.883, 0.9665, 5.03), (-0.9372, 0.9599, 5.036), (0.8729, 0.9665, 6.967), (0.9302, 0.9599, 6.96), (0.9665, 0.9665, 5.117), (0.9599, 0.9599, 5.063), (0.9665, 0.8729, 5.03), (0.9599, 0.9302, 5.036), (0.9665, -0.883, 6.967), (0.9599, -0.9372, 6.96), (0.9665, -0.9699, 5.117), (0.9599, -0.9639, 5.063), (0.8729, -0.9699, 5.03), (0.9302, -0.9639, 5.036), (-0.883, -0.9699, 6.967), (-0.9372, -0.9639, 6.96), (-0.9639, 0.9302, 5.036), (-0.9699, 0.8729, 5.03), (0.9599, 0.9302, 6.96), (0.9665, 0.8729, 6.967), (-0.9639, -0.9372, 6.96), (-0.9699, -0.883, 6.967), (0.9599, -0.9372, 5.036), (0.9665, -0.883, 5.03), (-0.9639, 0.9599, 6.93), (-0.9699, 0.9665, 6.873), (0.9599, 0.9599, 6.93), (0.9665, 0.9665, 6.873), (0.9599, -0.9639, 6.93), (0.9665, -0.9699, 6.873), (-0.9639, -0.9639, 5.063), (-0.9699, -0.9699, 5.117), (0.9302, 0.9599, 5.036), (0.8729, 0.9665, 5.03), (0.9302, -0.9639, 6.96), (0.8729, -0.9699, 6.967), (-0.9372, 0.9599, 6.96), (-0.883, 0.9665, 6.967), (-0.9372, -0.9639, 5.036), (-0.883, -0.9699, 5.03), (-0.8712, 0.8856, 6.976), (-0.9558, -0.9558, 5.044), (-0.9558, -0.9558, 6.951), (-0.9558, 0.9509, 5.044), (-0.9558, 0.9509, 6.951), (0.9509, -0.9558, 5.044), (0.9509, -0.9558, 6.951), (0.9509, 0.9509, 5.044), (0.9509, 0.9509, 6.951), (0.8053, 0.8744, 5.006), (0.8045, 0.9363, 5.014), (0.8039, 0.9665, 5.03), (0.8045, 0.9847, 5.057), (0.8053, 0.9938, 5.116), (0.8053, -0.8844, 5.006), (0.8045, -0.9427, 5.014), (0.8039, -0.9699, 5.03), (0.8045, -0.9862, 5.057), (0.8053, 0.9938, 6.874), (0.8045, 0.9847, 6.936), (0.8039, 0.9665, 6.967), (0.8045, 0.9363, 6.985), (0.8053, -0.9945, 6.874), (0.8045, -0.9862, 6.936), (0.8053, -0.9945, 5.116), (0.8039, -0.9699, 6.967), (0.8045, -0.9427, 6.985), (0.8053, 0.8744, 6.994), (0.8053, -0.8844, 6.994), (-0.8191, 0.8744, 5.006), (-0.8184, 0.9363, 5.014), (-0.8179, 0.9665, 5.03), (-0.8184, 0.9847, 5.057), (-0.8191, -0.8844, 5.006), (-0.8184, -0.9427, 5.014), (-0.8191, 0.9938, 6.874), (-0.8184, 0.9847, 6.936), (-0.8191, -0.9945, 5.116), (-0.8191, 0.8744, 6.994), (-0.8191, 0.9938, 5.116), (-0.8179, -0.9699, 5.03), (-0.8184, -0.9862, 5.057), (-0.8179, 0.9665, 6.967), (-0.8184, 0.9363, 6.985), (-0.8191, -0.9945, 6.874), (-0.8184, -0.9862, 6.936), (-0.8179, -0.9699, 6.967), (-0.8184, -0.9427, 6.985), (-0.8191, -0.8844, 6.994), (0.9938, 0.8053, 5.116), (-0.9945, 0.8053, 5.116), (-0.9945, 0.8053, 6.874), (-0.9427, 0.8045, 6.985), (-0.9699, 0.8039, 6.967), (0.9938, 0.8053, 6.874), (0.9847, 0.8045, 6.936), (0.9665, 0.8039, 6.967), (0.9363, 0.8045, 6.985), (-0.8844, 0.8053, 5.006), (-0.9427, 0.8045, 5.014), (-0.9699, 0.8039, 5.03), (-0.9862, 0.8045, 5.057), (0.8744, 0.8053, 5.006), (0.9363, 0.8045, 5.014), (0.9665, 0.8039, 5.03), (0.9847, 0.8045, 5.057), (-0.9862, 0.8045, 6.936), (-0.8844, 0.8053, 6.994), (0.8744, 0.8053, 6.994), (0.8053, 0.8053, 6.994), (0.8053, 0.8053, 5.006), (-0.8191, 0.8053, 5.006), (-0.8191, 0.8053, 6.994), (0.9938, -0.8155, 5.116), (-0.9945, -0.8155, 6.874), (0.9665, -0.8143, 6.967), (0.9363, -0.8148, 6.985), (-0.9699, -0.8143, 5.03), (-0.9862, -0.8148, 5.057), (-0.9862, -0.8148, 6.936), (-0.8844, -0.8155, 6.994), (0.8053, -0.8155, 6.994), (0.8053, -0.8155, 5.006), (-0.8191, -0.8155, 5.006), (-0.8191, -0.8155, 6.994), (-0.9945, -0.8155, 5.116), (-0.9427, -0.8148, 6.985), (-0.9699, -0.8143, 6.967), (0.9938, -0.8155, 6.874), (0.9847, -0.8148, 6.936), (-0.8844, -0.8155, 5.006), (-0.9427, -0.8148, 5.014), (0.8744, -0.8155, 5.006), (0.9363, -0.8148, 5.014), (0.9665, -0.8143, 5.03), (0.9847, -0.8148, 5.057), (0.8744, -0.8155, 6.994), (0.9847, 0.9363, 6.805), (-0.9945, -0.8844, 6.806), (-0.9945, 0.8744, 6.806), (-0.9862, 0.9363, 6.805), (-0.9699, 0.9665, 6.804), (-0.9427, 0.9847, 6.805), (0.9938, 0.8744, 6.806), (0.9938, -0.8844, 6.806), (0.9847, -0.9427, 6.805), (0.9665, -0.9699, 6.804), (0.9363, -0.9862, 6.805), (0.8744, -0.9945, 6.806), (-0.8844, 0.9938, 6.806), (-0.8844, -0.9945, 6.806), (-0.9427, -0.9862, 6.805), (0.8744, 0.9938, 6.806), (0.9363, 0.9847, 6.805), (0.9665, 0.9665, 6.804), (-0.9699, -0.9699, 6.804), (-0.9862, -0.9427, 6.805), (0.8053, -0.9945, 6.806), (0.8053, 0.9938, 6.806), (-0.8191, 0.9938, 6.806), (-0.8191, -0.9945, 6.806), (0.9938, 0.8053, 6.806), (-0.9945, 0.8053, 6.806), (-0.9945, -0.8155, 6.806), (0.9938, -0.8155, 6.806), (0.9847, 0.9363, 5.185), (-0.9945, 0.8744, 5.184), (-0.9862, 0.9363, 5.185), (-0.9699, 0.9665, 5.186), (-0.9427, 0.9847, 5.185), (0.9938, -0.8844, 5.184), (0.9847, -0.9427, 5.185), (-0.8844, -0.9945, 5.184), (-0.9427, -0.9862, 5.185), (0.8744, 0.9938, 5.184), (0.9363, 0.9847, 5.185), (0.9665, 0.9665, 5.186), (-0.9699, -0.9699, 5.186), (-0.9862, -0.9427, 5.185), (0.8053, -0.9945, 5.184), (0.8053, 0.9938, 5.184), (-0.8191, 0.9938, 5.184), (-0.8191, -0.9945, 5.184), (0.9938, 0.8053, 5.184), (-0.9945, 0.8053, 5.184), (-0.9945, -0.8155, 5.184), (0.9938, -0.8155, 5.184), (-0.9945, -0.8844, 5.184), (0.9938, 0.8744, 5.184), (0.9665, -0.9699, 5.186), (0.9363, -0.9862, 5.185), (0.8744, -0.9945, 5.184), (-0.8844, 0.9938, 5.184), (-0.9945, 0.8744, 8.874), (-0.9862, 0.8735, 8.936), (-0.9862, 0.9363, 8.873), (-0.9787, 0.9326, 8.933), (0.8744, 0.9938, 8.874), (0.8735, 0.9847, 8.936), (0.9363, 0.9847, 8.873), (0.9326, 0.9764, 8.933), (0.9938, -0.8844, 8.874), (0.9847, -0.8836, 8.936), (0.9847, -0.9427, 8.873), (0.9764, -0.9394, 8.933), (-0.8844, -0.9945, 8.874), (-0.8836, -0.9862, 8.936), (-0.9427, -0.9862, 8.873), (-0.9394, -0.9787, 8.933), (0.8744, -0.8844, 7.006), (0.9363, -0.8836, 7.014), (0.8735, -0.9427, 7.014), (0.9326, -0.9394, 7.021), (-0.8844, -0.8844, 8.994), (-0.9427, -0.8836, 8.985), (-0.8836, -0.9427, 8.985), (-0.9394, -0.9394, 8.976), (-0.8844, 0.8744, 8.994), (-0.8836, 0.9363, 8.985), (-0.9427, 0.8735, 8.985), (-0.9394, 0.9326, 8.976), (0.8744, 0.8744, 7.006), (0.8735, 0.9363, 7.014), (0.9363, 0.8735, 7.014), (0.9326, 0.9326, 7.021), (0.9938, 0.8744, 8.874), (0.9847, 0.9363, 8.873), (0.9847, 0.8735, 8.936), (0.9764, 0.9326, 8.933), (-0.9945, -0.8844, 8.874), (-0.9862, -0.9427, 8.873), (-0.9862, -0.8836, 8.936), (-0.9787, -0.9394, 8.933), (-0.9945, 0.8744, 7.116), (-0.9862, 0.9363, 7.116), (-0.9862, 0.8735, 7.057), (-0.9787, 0.9326, 7.061), (0.8744, 0.9938, 7.116), (0.9363, 0.9847, 7.116), (0.8735, 0.9847, 7.057), (0.9326, 0.9764, 7.061), (0.9938, -0.8844, 7.116), (0.9847, -0.9427, 7.116), (0.9847, -0.8836, 7.057), (0.9764, -0.9394, 7.061), (-0.8844, -0.9945, 7.116), (-0.9427, -0.9862, 7.116), (-0.8836, -0.9862, 7.057), (-0.9394, -0.9787, 7.061), (0.9938, 0.8744, 7.116), (0.9847, 0.9363, 7.116), (0.9847, 0.8735, 7.057), (0.9764, 0.9326, 7.061), (-0.9945, -0.8844, 7.116), (-0.9862, -0.9427, 7.116), (-0.9862, -0.8836, 7.057), (-0.9787, -0.9394, 7.061), (0.8744, -0.9945, 7.116), (0.9363, -0.9862, 7.116), (0.8735, -0.9862, 7.057), (0.9326, -0.9787, 7.061), (0.8744, 0.8744, 8.994), (0.8735, 0.9363, 8.985), (0.9363, 0.8735, 8.985), (0.9326, 0.9326, 8.976), (0.8744, -0.8844, 8.994), (0.8735, -0.9427, 8.985), (0.9363, -0.8836, 8.985), (0.9326, -0.9394, 8.976), (0.8744, -0.9945, 8.874), (0.9363, -0.9862, 8.873), (0.8735, -0.9862, 8.936), (0.9326, -0.9787, 8.933), (-0.8844, 0.9938, 8.874), (-0.9427, 0.9847, 8.873), (-0.8836, 0.9847, 8.936), (-0.9394, 0.9764, 8.933), (-0.8844, -0.8844, 7.006), (-0.8836, -0.9427, 7.014), (-0.9427, -0.8836, 7.014), (-0.9394, -0.9394, 7.021), (-0.8844, 0.8744, 7.006), (-0.8836, 0.9363, 7.014), (-0.9427, 0.8735, 7.014), (-0.9394, 0.9326, 7.021), (-0.8844, 0.9938, 7.116), (-0.9427, 0.9847, 7.116), (-0.8836, 0.9847, 7.057), (-0.9394, 0.9764, 7.061), (-0.9699, -0.883, 7.03), (-0.9639, -0.9372, 7.036), (-0.9699, -0.9699, 8.873), (-0.9639, -0.9639, 8.93), (-0.9699, 0.8729, 8.967), (-0.9639, 0.9302, 8.96), (-0.9699, 0.9665, 7.117), (-0.9639, 0.9599, 7.063), (-0.883, 0.9665, 7.03), (-0.9372, 0.9599, 7.036), (0.8729, 0.9665, 8.967), (0.9302, 0.9599, 8.96), (0.9665, 0.9665, 7.117), (0.9599, 0.9599, 7.063), (0.9665, 0.8729, 7.03), (0.9599, 0.9302, 7.036), (0.9665, -0.883, 8.967), (0.9599, -0.9372, 8.96), (0.9665, -0.9699, 7.117), (0.9599, -0.9639, 7.063), (0.8729, -0.9699, 7.03), (0.9302, -0.9639, 7.036), (-0.883, -0.9699, 8.967), (-0.9372, -0.9639, 8.96), (-0.9639, 0.9302, 7.036), (-0.9699, 0.8729, 7.03), (0.9599, 0.9302, 8.96), (0.9665, 0.8729, 8.967), (-0.9639, -0.9372, 8.96), (-0.9699, -0.883, 8.967), (0.9599, -0.9372, 7.036), (0.9665, -0.883, 7.03), (-0.9639, 0.9599, 8.93), (-0.9699, 0.9665, 8.873), (0.9599, 0.9599, 8.93), (0.9665, 0.9665, 8.873), (0.9599, -0.9639, 8.93), (0.9665, -0.9699, 8.873), (-0.9639, -0.9639, 7.063), (-0.9699, -0.9699, 7.117), (0.9302, 0.9599, 7.036), (0.8729, 0.9665, 7.03), (0.9302, -0.9639, 8.96), (0.8729, -0.9699, 8.967), (-0.9372, 0.9599, 8.96), (-0.883, 0.9665, 8.967), (-0.9372, -0.9639, 7.036), (-0.883, -0.9699, 7.03), (-0.8712, 0.8856, 8.976), (-0.9558, -0.9558, 7.044), (-0.9558, -0.9558, 8.951), (-0.9558, 0.9509, 7.044), (-0.9558, 0.9509, 8.951), (0.9509, -0.9558, 7.044), (0.9509, -0.9558, 8.951), (0.9509, 0.9509, 7.044), (0.9509, 0.9509, 8.951), (0.8053, 0.8744, 7.006), (0.8045, 0.9363, 7.014), (0.8039, 0.9665, 7.03), (0.8045, 0.9847, 7.057), (0.8053, 0.9938, 7.116), (0.8053, -0.8844, 7.006), (0.8045, -0.9427, 7.014), (0.8039, -0.9699, 7.03), (0.8045, -0.9862, 7.057), (0.8053, 0.9938, 8.874), (0.8045, 0.9847, 8.936), (0.8039, 0.9665, 8.967), (0.8045, 0.9363, 8.985), (0.8053, -0.9945, 8.874), (0.8045, -0.9862, 8.936), (0.8053, -0.9945, 7.116), (0.8039, -0.9699, 8.967), (0.8045, -0.9427, 8.985), (0.8053, 0.8744, 8.994), (0.8053, -0.8844, 8.994), (-0.8191, 0.8744, 7.006), (-0.8184, 0.9363, 7.014), (-0.8179, 0.9665, 7.03), (-0.8184, 0.9847, 7.057), (-0.8191, -0.8844, 7.006), (-0.8184, -0.9427, 7.014), (-0.8191, 0.9938, 8.874), (-0.8184, 0.9847, 8.936), (-0.8191, -0.9945, 7.116), (-0.8191, 0.8744, 8.994), (-0.8191, 0.9938, 7.116), (-0.8179, -0.9699, 7.03), (-0.8184, -0.9862, 7.057), (-0.8179, 0.9665, 8.967), (-0.8184, 0.9363, 8.985), (-0.8191, -0.9945, 8.874), (-0.8184, -0.9862, 8.936), (-0.8179, -0.9699, 8.967), (-0.8184, -0.9427, 8.985), (-0.8191, -0.8844, 8.994), (0.9938, 0.8053, 7.116), (-0.9945, 0.8053, 7.116), (-0.9945, 0.8053, 8.874), (-0.9427, 0.8045, 8.985), (-0.9699, 0.8039, 8.967), (0.9938, 0.8053, 8.874), (0.9847, 0.8045, 8.936), (0.9665, 0.8039, 8.967), (0.9363, 0.8045, 8.985), (-0.8844, 0.8053, 7.006), (-0.9427, 0.8045, 7.014), (-0.9699, 0.8039, 7.03), (-0.9862, 0.8045, 7.057), (0.8744, 0.8053, 7.006), (0.9363, 0.8045, 7.014), (0.9665, 0.8039, 7.03), (0.9847, 0.8045, 7.057), (-0.9862, 0.8045, 8.936), (-0.8844, 0.8053, 8.994), (0.8744, 0.8053, 8.994), (0.8053, 0.8053, 8.994), (0.8053, 0.8053, 7.006), (-0.8191, 0.8053, 7.006), (-0.8191, 0.8053, 8.994), (0.9938, -0.8155, 7.116), (-0.9945, -0.8155, 8.874), (0.9665, -0.8143, 8.967), (0.9363, -0.8148, 8.985), (-0.9699, -0.8143, 7.03), (-0.9862, -0.8148, 7.057), (-0.9862, -0.8148, 8.936), (-0.8844, -0.8155, 8.994), (0.8053, -0.8155, 8.994), (0.8053, -0.8155, 7.006), (-0.8191, -0.8155, 7.006), (-0.8191, -0.8155, 8.994), (-0.9945, -0.8155, 7.116), (-0.9427, -0.8148, 8.985), (-0.9699, -0.8143, 8.967), (0.9938, -0.8155, 8.874), (0.9847, -0.8148, 8.936), (-0.8844, -0.8155, 7.006), (-0.9427, -0.8148, 7.014), (0.8744, -0.8155, 7.006), (0.9363, -0.8148, 7.014), (0.9665, -0.8143, 7.03), (0.9847, -0.8148, 7.057), (0.8744, -0.8155, 8.994), (0.9847, 0.9363, 8.805), (-0.9945, -0.8844, 8.806), (-0.9945, 0.8744, 8.806), (-0.9862, 0.9363, 8.805), (-0.9699, 0.9665, 8.804), (-0.9427, 0.9847, 8.805), (0.9938, 0.8744, 8.806), (0.9938, -0.8844, 8.806), (0.9847, -0.9427, 8.805), (0.9665, -0.9699, 8.804), (0.9363, -0.9862, 8.805), (0.8744, -0.9945, 8.806), (-0.8844, 0.9938, 8.806), (-0.8844, -0.9945, 8.806), (-0.9427, -0.9862, 8.805), (0.8744, 0.9938, 8.806), (0.9363, 0.9847, 8.805), (0.9665, 0.9665, 8.804), (-0.9699, -0.9699, 8.804), (-0.9862, -0.9427, 8.805), (0.8053, -0.9945, 8.806), (0.8053, 0.9938, 8.806), (-0.8191, 0.9938, 8.806), (-0.8191, -0.9945, 8.806), (0.9938, 0.8053, 8.806), (-0.9945, 0.8053, 8.806), (-0.9945, -0.8155, 8.806), (0.9938, -0.8155, 8.806), (0.9847, 0.9363, 7.185), (-0.9945, 0.8744, 7.184), (-0.9862, 0.9363, 7.185), (-0.9699, 0.9665, 7.186), (-0.9427, 0.9847, 7.185), (0.9938, -0.8844, 7.184), (0.9847, -0.9427, 7.185), (-0.8844, -0.9945, 7.184), (-0.9427, -0.9862, 7.185), (0.8744, 0.9938, 7.184), (0.9363, 0.9847, 7.185), (0.9665, 0.9665, 7.186), (-0.9699, -0.9699, 7.186), (-0.9862, -0.9427, 7.185), (0.8053, -0.9945, 7.184), (0.8053, 0.9938, 7.184), (-0.8191, 0.9938, 7.184), (-0.8191, -0.9945, 7.184), (0.9938, 0.8053, 7.184), (-0.9945, 0.8053, 7.184), (-0.9945, -0.8155, 7.184), (0.9938, -0.8155, 7.184), (-0.9945, -0.8844, 7.184), (0.9938, 0.8744, 7.184), (0.9665, -0.9699, 7.186), (0.9363, -0.9862, 7.185), (0.8744, -0.9945, 7.184), (-0.8844, 0.9938, 7.184), (-0.9945, 0.8744, 10.87), (-0.9862, 0.8735, 10.94), (-0.9862, 0.9363, 10.87), (-0.9787, 0.9326, 10.93), (0.8744, 0.9938, 10.87), (0.8735, 0.9847, 10.94), (0.9363, 0.9847, 10.87), (0.9326, 0.9764, 10.93), (0.9938, -0.8844, 10.87), (0.9847, -0.8836, 10.94), (0.9847, -0.9427, 10.87), (0.9764, -0.9394, 10.93), (-0.8844, -0.9945, 10.87), (-0.8836, -0.9862, 10.94), (-0.9427, -0.9862, 10.87), (-0.9394, -0.9787, 10.93), (0.8744, -0.8844, 9.006), (0.9363, -0.8836, 9.014), (0.8735, -0.9427, 9.014), (0.9326, -0.9394, 9.021), (-0.8844, -0.8844, 10.99), (-0.9427, -0.8836, 10.98), (-0.8836, -0.9427, 10.98), (-0.9394, -0.9394, 10.98), (-0.8844, 0.8744, 10.99), (-0.8836, 0.9363, 10.98), (-0.9427, 0.8735, 10.98), (-0.9394, 0.9326, 10.98), (0.8744, 0.8744, 9.006), (0.8735, 0.9363, 9.014), (0.9363, 0.8735, 9.014), (0.9326, 0.9326, 9.021), (0.9938, 0.8744, 10.87), (0.9847, 0.9363, 10.87), (0.9847, 0.8735, 10.94), (0.9764, 0.9326, 10.93), (-0.9945, -0.8844, 10.87), (-0.9862, -0.9427, 10.87), (-0.9862, -0.8836, 10.94), (-0.9787, -0.9394, 10.93), (-0.9945, 0.8744, 9.116), (-0.9862, 0.9363, 9.116), (-0.9862, 0.8735, 9.057), (-0.9787, 0.9326, 9.061), (0.8744, 0.9938, 9.116), (0.9363, 0.9847, 9.116), (0.8735, 0.9847, 9.057), (0.9326, 0.9764, 9.061), (0.9938, -0.8844, 9.116), (0.9847, -0.9427, 9.116), (0.9847, -0.8836, 9.057), (0.9764, -0.9394, 9.061), (-0.8844, -0.9945, 9.116), (-0.9427, -0.9862, 9.116), (-0.8836, -0.9862, 9.057), (-0.9394, -0.9787, 9.061), (0.9938, 0.8744, 9.116), (0.9847, 0.9363, 9.116), (0.9847, 0.8735, 9.057), (0.9764, 0.9326, 9.061), (-0.9945, -0.8844, 9.116), (-0.9862, -0.9427, 9.116), (-0.9862, -0.8836, 9.057), (-0.9787, -0.9394, 9.061), (0.8744, -0.9945, 9.116), (0.9363, -0.9862, 9.116), (0.8735, -0.9862, 9.057), (0.9326, -0.9787, 9.061), (0.8744, 0.8744, 10.99), (0.8735, 0.9363, 10.98), (0.9363, 0.8735, 10.98), (0.9326, 0.9326, 10.98), (0.8744, -0.8844, 10.99), (0.8735, -0.9427, 10.98), (0.9363, -0.8836, 10.98), (0.9326, -0.9394, 10.98), (0.8744, -0.9945, 10.87), (0.9363, -0.9862, 10.87), (0.8735, -0.9862, 10.94), (0.9326, -0.9787, 10.93), (-0.8844, 0.9938, 10.87), (-0.9427, 0.9847, 10.87), (-0.8836, 0.9847, 10.94), (-0.9394, 0.9764, 10.93), (-0.8844, -0.8844, 9.006), (-0.8836, -0.9427, 9.014), (-0.9427, -0.8836, 9.014), (-0.9394, -0.9394, 9.021), (-0.8844, 0.8744, 9.006), (-0.8836, 0.9363, 9.014), (-0.9427, 0.8735, 9.014), (-0.9394, 0.9326, 9.021), (-0.8844, 0.9938, 9.116), (-0.9427, 0.9847, 9.116), (-0.8836, 0.9847, 9.057), (-0.9394, 0.9764, 9.061), (-0.9699, -0.883, 9.03), (-0.9639, -0.9372, 9.036), (-0.9699, -0.9699, 10.87), (-0.9639, -0.9639, 10.93), (-0.9699, 0.8729, 10.97), (-0.9639, 0.9302, 10.96), (-0.9699, 0.9665, 9.117), (-0.9639, 0.9599, 9.063), (-0.883, 0.9665, 9.03), (-0.9372, 0.9599, 9.036), (0.8729, 0.9665, 10.97), (0.9302, 0.9599, 10.96), (0.9665, 0.9665, 9.117), (0.9599, 0.9599, 9.063), (0.9665, 0.8729, 9.03), (0.9599, 0.9302, 9.036), (0.9665, -0.883, 10.97), (0.9599, -0.9372, 10.96), (0.9665, -0.9699, 9.117), (0.9599, -0.9639, 9.063), (0.8729, -0.9699, 9.03), (0.9302, -0.9639, 9.036), (-0.883, -0.9699, 10.97), (-0.9372, -0.9639, 10.96), (-0.9639, 0.9302, 9.036), (-0.9699, 0.8729, 9.03), (0.9599, 0.9302, 10.96), (0.9665, 0.8729, 10.97), (-0.9639, -0.9372, 10.96), (-0.9699, -0.883, 10.97), (0.9599, -0.9372, 9.036), (0.9665, -0.883, 9.03), (-0.9639, 0.9599, 10.93), (-0.9699, 0.9665, 10.87), (0.9599, 0.9599, 10.93), (0.9665, 0.9665, 10.87), (0.9599, -0.9639, 10.93), (0.9665, -0.9699, 10.87), (-0.9639, -0.9639, 9.063), (-0.9699, -0.9699, 9.117), (0.9302, 0.9599, 9.036), (0.8729, 0.9665, 9.03), (0.9302, -0.9639, 10.96), (0.8729, -0.9699, 10.97), (-0.9372, 0.9599, 10.96), (-0.883, 0.9665, 10.97), (-0.9372, -0.9639, 9.036), (-0.883, -0.9699, 9.03), (-0.8712, 0.8856, 10.98), (-0.9558, -0.9558, 9.044), (-0.9558, -0.9558, 10.95), (-0.9558, 0.9509, 9.044), (-0.9558, 0.9509, 10.95), (0.9509, -0.9558, 9.044), (0.9509, -0.9558, 10.95), (0.9509, 0.9509, 9.044), (0.9509, 0.9509, 10.95), (0.8053, 0.8744, 9.006), (0.8045, 0.9363, 9.014), (0.8039, 0.9665, 9.03), (0.8045, 0.9847, 9.057), (0.8053, 0.9938, 9.116), (0.8053, -0.8844, 9.006), (0.8045, -0.9427, 9.014), (0.8039, -0.9699, 9.03), (0.8045, -0.9862, 9.057), (0.8053, 0.9938, 10.87), (0.8045, 0.9847, 10.94), (0.8039, 0.9665, 10.97), (0.8045, 0.9363, 10.98), (0.8053, -0.9945, 10.87), (0.8045, -0.9862, 10.94), (0.8053, -0.9945, 9.116), (0.8039, -0.9699, 10.97), (0.8045, -0.9427, 10.98), (0.8053, 0.8744, 10.99), (0.8053, -0.8844, 10.99), (-0.8191, 0.8744, 9.006), (-0.8184, 0.9363, 9.014), (-0.8179, 0.9665, 9.03), (-0.8184, 0.9847, 9.057), (-0.8191, -0.8844, 9.006), (-0.8184, -0.9427, 9.014), (-0.8191, 0.9938, 10.87), (-0.8184, 0.9847, 10.94), (-0.8191, -0.9945, 9.116), (-0.8191, 0.8744, 10.99), (-0.8191, 0.9938, 9.116), (-0.8179, -0.9699, 9.03), (-0.8184, -0.9862, 9.057), (-0.8179, 0.9665, 10.97), (-0.8184, 0.9363, 10.98), (-0.8191, -0.9945, 10.87), (-0.8184, -0.9862, 10.94), (-0.8179, -0.9699, 10.97), (-0.8184, -0.9427, 10.98), (-0.8191, -0.8844, 10.99), (0.9938, 0.8053, 9.116), (-0.9945, 0.8053, 9.116), (-0.9945, 0.8053, 10.87), (-0.9427, 0.8045, 10.98), (-0.9699, 0.8039, 10.97), (0.9938, 0.8053, 10.87), (0.9847, 0.8045, 10.94), (0.9665, 0.8039, 10.97), (0.9363, 0.8045, 10.98), (-0.8844, 0.8053, 9.006), (-0.9427, 0.8045, 9.014), (-0.9699, 0.8039, 9.03), (-0.9862, 0.8045, 9.057), (0.8744, 0.8053, 9.006), (0.9363, 0.8045, 9.014), (0.9665, 0.8039, 9.03), (0.9847, 0.8045, 9.057), (-0.9862, 0.8045, 10.94), (-0.8844, 0.8053, 10.99), (0.8744, 0.8053, 10.99), (0.8053, 0.8053, 10.99), (0.8053, 0.8053, 9.006), (-0.8191, 0.8053, 9.006), (-0.8191, 0.8053, 10.99), (0.9938, -0.8155, 9.116), (-0.9945, -0.8155, 10.87), (0.9665, -0.8143, 10.97), (0.9363, -0.8148, 10.98), (-0.9699, -0.8143, 9.03), (-0.9862, -0.8148, 9.057), (-0.9862, -0.8148, 10.94), (-0.8844, -0.8155, 10.99), (0.8053, -0.8155, 10.99), (0.8053, -0.8155, 9.006), (-0.8191, -0.8155, 9.006), (-0.8191, -0.8155, 10.99), (-0.9945, -0.8155, 9.116), (-0.9427, -0.8148, 10.98), (-0.9699, -0.8143, 10.97), (0.9938, -0.8155, 10.87), (0.9847, -0.8148, 10.94), (-0.8844, -0.8155, 9.006), (-0.9427, -0.8148, 9.014), (0.8744, -0.8155, 9.006), (0.9363, -0.8148, 9.014), (0.9665, -0.8143, 9.03), (0.9847, -0.8148, 9.057), (0.8744, -0.8155, 10.99), (0.9847, 0.9363, 10.8), (-0.9945, -0.8844, 10.81), (-0.9945, 0.8744, 10.81), (-0.9862, 0.9363, 10.8), (-0.9699, 0.9665, 10.8), (-0.9427, 0.9847, 10.8), (0.9938, 0.8744, 10.81), (0.9938, -0.8844, 10.81), (0.9847, -0.9427, 10.8), (0.9665, -0.9699, 10.8), (0.9363, -0.9862, 10.8), (0.8744, -0.9945, 10.81), (-0.8844, 0.9938, 10.81), (-0.8844, -0.9945, 10.81), (-0.9427, -0.9862, 10.8), (0.8744, 0.9938, 10.81), (0.9363, 0.9847, 10.8), (0.9665, 0.9665, 10.8), (-0.9699, -0.9699, 10.8), (-0.9862, -0.9427, 10.8), (0.8053, -0.9945, 10.81), (0.8053, 0.9938, 10.81), (-0.8191, 0.9938, 10.81), (-0.8191, -0.9945, 10.81), (0.9938, 0.8053, 10.81), (-0.9945, 0.8053, 10.81), (-0.9945, -0.8155, 10.81), (0.9938, -0.8155, 10.81), (0.9847, 0.9363, 9.185), (-0.9945, 0.8744, 9.184), (-0.9862, 0.9363, 9.185), (-0.9699, 0.9665, 9.186), (-0.9427, 0.9847, 9.185), (0.9938, -0.8844, 9.184), (0.9847, -0.9427, 9.185), (-0.8844, -0.9945, 9.184), (-0.9427, -0.9862, 9.185), (0.8744, 0.9938, 9.184), (0.9363, 0.9847, 9.185), (0.9665, 0.9665, 9.186), (-0.9699, -0.9699, 9.186), (-0.9862, -0.9427, 9.185), (0.8053, -0.9945, 9.184), (0.8053, 0.9938, 9.184), (-0.8191, 0.9938, 9.184), (-0.8191, -0.9945, 9.184), (0.9938, 0.8053, 9.184), (-0.9945, 0.8053, 9.184), (-0.9945, -0.8155, 9.184), (0.9938, -0.8155, 9.184), (-0.9945, -0.8844, 9.184), (0.9938, 0.8744, 9.184), (0.9665, -0.9699, 9.186), (0.9363, -0.9862, 9.185), (0.8744, -0.9945, 9.184), (-0.8844, 0.9938, 9.184)], [], [(0, 1, 3, 2), (2, 3, 128, 129), (1, 100, 101, 3), (3, 101, 148, 128), (4, 5, 7, 6), (6, 7, 130, 131), (5, 106, 107, 7), (7, 107, 152, 130), (8, 9, 11, 10), (10, 11, 132, 133), (9, 112, 113, 11), (11, 113, 150, 132), (12, 13, 15, 14), (14, 15, 99, 98), (13, 118, 119, 15), (15, 119, 146, 99), (16, 17, 19, 18), (18, 19, 117, 116), (17, 127, 126, 19), (19, 126, 149, 117), (20, 21, 23, 22), (22, 23, 119, 118), (21, 125, 124, 23), (23, 124, 146, 119), (24, 25, 27, 26), (26, 27, 101, 100), (25, 141, 140, 27), (27, 140, 148, 101), (180, 179, 80, 82), (28, 29, 31, 30), (30, 31, 111, 110), (29, 137, 136, 31), (31, 136, 151, 111), (217, 48, 50, 239), (32, 33, 35, 34), (34, 35, 122, 123), (33, 131, 130, 35), (35, 130, 152, 122), (275, 49, 48, 274), (186, 180, 82, 141), (36, 37, 39, 38), (38, 39, 124, 125), (37, 98, 99, 39), (39, 99, 146, 124), (266, 195, 0, 243), (176, 94, 92, 183), (281, 135, 53, 277), (277, 53, 52, 276), (196, 211, 24, 26), (245, 129, 81, 246), (40, 41, 43, 42), (42, 43, 120, 121), (41, 102, 103, 43), (43, 103, 147, 120), (280, 108, 45, 279), (281, 282, 61, 135), (44, 45, 47, 46), (46, 47, 136, 137), (45, 108, 109, 47), (47, 109, 151, 136), (220, 240, 72, 74), (184, 143, 85, 178), (48, 49, 51, 50), (50, 51, 126, 127), (49, 114, 115, 51), (51, 115, 149, 126), (272, 102, 41, 271), (269, 292, 56, 57), (52, 53, 55, 54), (54, 55, 142, 143), (53, 135, 134, 55), (55, 134, 145, 142), (56, 58, 59, 57), (57, 59, 109, 108), (58, 110, 111, 59), (59, 111, 151, 109), (178, 85, 84, 177), (293, 294, 65, 114), (226, 236, 16, 158), (160, 116, 66, 161), (60, 62, 63, 61), (61, 63, 134, 135), (62, 96, 97, 63), (63, 97, 145, 134), (273, 296, 92, 93), (203, 204, 121, 90), (221, 96, 62, 222), (64, 66, 67, 65), (65, 67, 115, 114), (66, 116, 117, 67), (67, 117, 149, 115), (170, 73, 72, 172), (234, 84, 86, 235), (68, 70, 71, 69), (69, 71, 107, 106), (70, 123, 122, 71), (71, 122, 152, 107), (165, 171, 68, 69), (164, 165, 69, 106), (167, 166, 76, 78), (200, 123, 70, 201), (194, 40, 42, 205), (169, 139, 73, 170), (72, 73, 75, 74), (74, 75, 113, 112), (73, 139, 138, 75), (75, 138, 150, 113), (241, 258, 131, 33), (76, 77, 79, 78), (78, 79, 138, 139), (77, 133, 132, 79), (79, 132, 150, 138), (262, 162, 4, 256), (200, 199, 34, 123), (271, 41, 40, 270), (242, 260, 37, 36), (80, 81, 83, 82), (82, 83, 140, 141), (81, 129, 128, 83), (83, 128, 148, 140), (199, 198, 32, 34), (161, 66, 64, 168), (174, 173, 88, 89), (84, 85, 87, 86), (86, 87, 97, 96), (85, 143, 142, 87), (87, 142, 145, 97), (88, 90, 91, 89), (89, 91, 105, 104), (90, 121, 120, 91), (91, 120, 147, 105), (155, 156, 46, 137), (208, 207, 30, 110), (92, 94, 95, 93), (93, 95, 103, 102), (94, 104, 105, 95), (95, 105, 147, 103), (207, 206, 28, 30), (294, 295, 64, 65), (208, 110, 58, 209), (228, 224, 20, 192), (268, 232, 8, 248), (264, 188, 12, 254), (223, 218, 36, 38), (197, 196, 26, 100), (231, 223, 38, 125), (169, 167, 78, 139), (293, 114, 49, 275), (175, 174, 89, 104), (279, 45, 44, 278), (137, 29, 154, 155), (190, 189, 167, 169), (252, 76, 166, 261), (240, 225, 172, 72), (175, 176, 156, 155), (29, 28, 153, 154), (185, 161, 168, 181), (263, 179, 162, 262), (190, 169, 170, 191), (189, 188, 166, 167), (186, 187, 165, 164), (187, 182, 171, 165), (191, 170, 172, 192), (184, 160, 161, 185), (227, 226, 158, 177), (18, 159, 158, 16), (116, 160, 159, 18), (46, 156, 157, 44), (106, 5, 163, 164), (5, 4, 162, 163), (234, 227, 177, 84), (143, 184, 185, 54), (22, 191, 192, 20), (25, 24, 182, 187), (141, 25, 187, 186), (13, 12, 188, 189), (118, 190, 191, 22), (253, 80, 179, 263), (54, 185, 181, 52), (104, 94, 176, 175), (118, 13, 189, 190), (155, 154, 174, 175), (261, 166, 188, 264), (225, 228, 192, 172), (154, 153, 173, 174), (159, 178, 177, 158), (160, 184, 178, 159), (156, 176, 183, 157), (164, 163, 180, 186), (163, 162, 179, 180), (171, 182, 216, 213), (88, 173, 215, 202), (173, 153, 214, 215), (68, 171, 213, 212), (100, 1, 210, 197), (231, 230, 196, 197), (1, 0, 195, 210), (247, 32, 198, 265), (182, 24, 211, 216), (238, 208, 209, 239), (237, 236, 206, 207), (238, 237, 207, 208), (233, 232, 198, 199), (219, 233, 199, 200), (229, 194, 205, 222), (219, 200, 201, 220), (88, 202, 203, 90), (121, 204, 205, 42), (235, 221, 204, 203), (153, 28, 206, 214), (70, 68, 212, 201), (230, 224, 211, 196), (267, 218, 195, 266), (56, 193, 209, 58), (242, 36, 218, 267), (21, 20, 224, 230), (86, 96, 221, 235), (112, 219, 220, 74), (60, 229, 222, 62), (112, 9, 233, 219), (9, 8, 232, 233), (127, 17, 237, 238), (17, 16, 236, 237), (127, 238, 239, 50), (125, 21, 230, 231), (213, 216, 228, 225), (202, 215, 227, 234), (215, 214, 226, 227), (212, 213, 225, 240), (197, 210, 223, 231), (210, 195, 218, 223), (265, 198, 232, 268), (216, 211, 224, 228), (202, 234, 235, 203), (204, 221, 222, 205), (214, 206, 236, 226), (201, 212, 240, 220), (193, 217, 239, 209), (287, 265, 268, 290), (291, 242, 267, 289), (289, 267, 266, 288), (292, 247, 265, 287), (283, 261, 264, 286), (296, 253, 263, 285), (285, 263, 262, 284), (295, 252, 261, 283), (6, 257, 256, 4), (133, 250, 249, 10), (286, 264, 254, 276), (290, 268, 248, 274), (77, 76, 252, 251), (291, 282, 260, 242), (2, 244, 243, 0), (284, 262, 256, 278), (269, 280, 258, 241), (81, 80, 253, 246), (133, 77, 251, 250), (33, 32, 247, 241), (129, 245, 244, 2), (98, 37, 260, 259), (131, 258, 257, 6), (272, 245, 246, 273), (14, 255, 254, 12), (98, 259, 255, 14), (288, 266, 243, 270), (10, 249, 248, 8), (194, 288, 270, 40), (102, 272, 273, 93), (57, 108, 280, 269), (157, 284, 278, 44), (60, 61, 282, 291), (217, 290, 274, 48), (181, 286, 276, 52), (64, 295, 283, 168), (183, 285, 284, 157), (92, 296, 285, 183), (168, 283, 286, 181), (56, 292, 287, 193), (229, 289, 288, 194), (60, 291, 289, 229), (193, 287, 290, 217), (257, 279, 278, 256), (250, 293, 275, 249), (251, 252, 295, 294), (244, 271, 270, 243), (246, 253, 296, 273), (250, 251, 294, 293), (241, 247, 292, 269), (245, 272, 271, 244), (259, 260, 282, 281), (258, 280, 279, 257), (255, 277, 276, 254), (259, 281, 277, 255), (249, 275, 274, 248), (297, 298, 300, 299), (299, 300, 425, 426), (298, 397, 398, 300), (300, 398, 445, 425), (301, 302, 304, 303), (303, 304, 427, 428), (302, 403, 404, 304), (304, 404, 449, 427), (305, 306, 308, 307), (307, 308, 429, 430), (306, 409, 410, 308), (308, 410, 447, 429), (309, 310, 312, 311), (311, 312, 396, 395), (310, 415, 416, 312), (312, 416, 443, 396), (313, 314, 316, 315), (315, 316, 414, 413), (314, 424, 423, 316), (316, 423, 446, 414), (317, 318, 320, 319), (319, 320, 416, 415), (318, 422, 421, 320), (320, 421, 443, 416), (321, 322, 324, 323), (323, 324, 398, 397), (322, 438, 437, 324), (324, 437, 445, 398), (477, 476, 377, 379), (325, 326, 328, 327), (327, 328, 408, 407), (326, 434, 433, 328), (328, 433, 448, 408), (514, 345, 347, 536), (329, 330, 332, 331), (331, 332, 419, 420), (330, 428, 427, 332), (332, 427, 449, 419), (572, 346, 345, 571), (483, 477, 379, 438), (333, 334, 336, 335), (335, 336, 421, 422), (334, 395, 396, 336), (336, 396, 443, 421), (563, 492, 297, 540), (473, 391, 389, 480), (578, 432, 350, 574), (574, 350, 349, 573), (493, 508, 321, 323), (542, 426, 378, 543), (337, 338, 340, 339), (339, 340, 417, 418), (338, 399, 400, 340), (340, 400, 444, 417), (577, 405, 342, 576), (578, 579, 358, 432), (341, 342, 344, 343), (343, 344, 433, 434), (342, 405, 406, 344), (344, 406, 448, 433), (517, 537, 369, 371), (481, 440, 382, 475), (345, 346, 348, 347), (347, 348, 423, 424), (346, 411, 412, 348), (348, 412, 446, 423), (569, 399, 338, 568), (566, 589, 353, 354), (349, 350, 352, 351), (351, 352, 439, 440), (350, 432, 431, 352), (352, 431, 442, 439), (353, 355, 356, 354), (354, 356, 406, 405), (355, 407, 408, 356), (356, 408, 448, 406), (475, 382, 381, 474), (590, 591, 362, 411), (523, 533, 313, 455), (457, 413, 363, 458), (357, 359, 360, 358), (358, 360, 431, 432), (359, 393, 394, 360), (360, 394, 442, 431), (570, 593, 389, 390), (500, 501, 418, 387), (518, 393, 359, 519), (361, 363, 364, 362), (362, 364, 412, 411), (363, 413, 414, 364), (364, 414, 446, 412), (467, 370, 369, 469), (531, 381, 383, 532), (365, 367, 368, 366), (366, 368, 404, 403), (367, 420, 419, 368), (368, 419, 449, 404), (462, 468, 365, 366), (461, 462, 366, 403), (464, 463, 373, 375), (497, 420, 367, 498), (491, 337, 339, 502), (466, 436, 370, 467), (369, 370, 372, 371), (371, 372, 410, 409), (370, 436, 435, 372), (372, 435, 447, 410), (538, 555, 428, 330), (373, 374, 376, 375), (375, 376, 435, 436), (374, 430, 429, 376), (376, 429, 447, 435), (559, 459, 301, 553), (497, 496, 331, 420), (568, 338, 337, 567), (539, 557, 334, 333), (377, 378, 380, 379), (379, 380, 437, 438), (378, 426, 425, 380), (380, 425, 445, 437), (496, 495, 329, 331), (458, 363, 361, 465), (471, 470, 385, 386), (381, 382, 384, 383), (383, 384, 394, 393), (382, 440, 439, 384), (384, 439, 442, 394), (385, 387, 388, 386), (386, 388, 402, 401), (387, 418, 417, 388), (388, 417, 444, 402), (452, 453, 343, 434), (505, 504, 327, 407), (389, 391, 392, 390), (390, 392, 400, 399), (391, 401, 402, 392), (392, 402, 444, 400), (504, 503, 325, 327), (591, 592, 361, 362), (505, 407, 355, 506), (525, 521, 317, 489), (565, 529, 305, 545), (561, 485, 309, 551), (520, 515, 333, 335), (494, 493, 323, 397), (528, 520, 335, 422), (466, 464, 375, 436), (590, 411, 346, 572), (472, 471, 386, 401), (576, 342, 341, 575), (434, 326, 451, 452), (487, 486, 464, 466), (549, 373, 463, 558), (537, 522, 469, 369), (472, 473, 453, 452), (326, 325, 450, 451), (482, 458, 465, 478), (560, 476, 459, 559), (487, 466, 467, 488), (486, 485, 463, 464), (483, 484, 462, 461), (484, 479, 468, 462), (488, 467, 469, 489), (481, 457, 458, 482), (524, 523, 455, 474), (315, 456, 455, 313), (413, 457, 456, 315), (343, 453, 454, 341), (403, 302, 460, 461), (302, 301, 459, 460), (531, 524, 474, 381), (440, 481, 482, 351), (319, 488, 489, 317), (322, 321, 479, 484), (438, 322, 484, 483), (310, 309, 485, 486), (415, 487, 488, 319), (550, 377, 476, 560), (351, 482, 478, 349), (401, 391, 473, 472), (415, 310, 486, 487), (452, 451, 471, 472), (558, 463, 485, 561), (522, 525, 489, 469), (451, 450, 470, 471), (456, 475, 474, 455), (457, 481, 475, 456), (453, 473, 480, 454), (461, 460, 477, 483), (460, 459, 476, 477), (468, 479, 513, 510), (385, 470, 512, 499), (470, 450, 511, 512), (365, 468, 510, 509), (397, 298, 507, 494), (528, 527, 493, 494), (298, 297, 492, 507), (544, 329, 495, 562), (479, 321, 508, 513), (535, 505, 506, 536), (534, 533, 503, 504), (535, 534, 504, 505), (530, 529, 495, 496), (516, 530, 496, 497), (526, 491, 502, 519), (516, 497, 498, 517), (385, 499, 500, 387), (418, 501, 502, 339), (532, 518, 501, 500), (450, 325, 503, 511), (367, 365, 509, 498), (527, 521, 508, 493), (564, 515, 492, 563), (353, 490, 506, 355), (539, 333, 515, 564), (318, 317, 521, 527), (383, 393, 518, 532), (409, 516, 517, 371), (357, 526, 519, 359), (409, 306, 530, 516), (306, 305, 529, 530), (424, 314, 534, 535), (314, 313, 533, 534), (424, 535, 536, 347), (422, 318, 527, 528), (510, 513, 525, 522), (499, 512, 524, 531), (512, 511, 523, 524), (509, 510, 522, 537), (494, 507, 520, 528), (507, 492, 515, 520), (562, 495, 529, 565), (513, 508, 521, 525), (499, 531, 532, 500), (501, 518, 519, 502), (511, 503, 533, 523), (498, 509, 537, 517), (490, 514, 536, 506), (584, 562, 565, 587), (588, 539, 564, 586), (586, 564, 563, 585), (589, 544, 562, 584), (580, 558, 561, 583), (593, 550, 560, 582), (582, 560, 559, 581), (592, 549, 558, 580), (303, 554, 553, 301), (430, 547, 546, 307), (583, 561, 551, 573), (587, 565, 545, 571), (374, 373, 549, 548), (588, 579, 557, 539), (299, 541, 540, 297), (581, 559, 553, 575), (566, 577, 555, 538), (378, 377, 550, 543), (430, 374, 548, 547), (330, 329, 544, 538), (426, 542, 541, 299), (395, 334, 557, 556), (428, 555, 554, 303), (569, 542, 543, 570), (311, 552, 551, 309), (395, 556, 552, 311), (585, 563, 540, 567), (307, 546, 545, 305), (491, 585, 567, 337), (399, 569, 570, 390), (354, 405, 577, 566), (454, 581, 575, 341), (357, 358, 579, 588), (514, 587, 571, 345), (478, 583, 573, 349), (361, 592, 580, 465), (480, 582, 581, 454), (389, 593, 582, 480), (465, 580, 583, 478), (353, 589, 584, 490), (526, 586, 585, 491), (357, 588, 586, 526), (490, 584, 587, 514), (554, 576, 575, 553), (547, 590, 572, 546), (548, 549, 592, 591), (541, 568, 567, 540), (543, 550, 593, 570), (547, 548, 591, 590), (538, 544, 589, 566), (542, 569, 568, 541), (556, 557, 579, 578), (555, 577, 576, 554), (552, 574, 573, 551), (556, 578, 574, 552), (546, 572, 571, 545), (594, 595, 597, 596), (596, 597, 722, 723), (595, 694, 695, 597), (597, 695, 742, 722), (598, 599, 601, 600), (600, 601, 724, 725), (599, 700, 701, 601), (601, 701, 746, 724), (602, 603, 605, 604), (604, 605, 726, 727), (603, 706, 707, 605), (605, 707, 744, 726), (606, 607, 609, 608), (608, 609, 693, 692), (607, 712, 713, 609), (609, 713, 740, 693), (610, 611, 613, 612), (612, 613, 711, 710), (611, 721, 720, 613), (613, 720, 743, 711), (614, 615, 617, 616), (616, 617, 713, 712), (615, 719, 718, 617), (617, 718, 740, 713), (618, 619, 621, 620), (620, 621, 695, 694), (619, 735, 734, 621), (621, 734, 742, 695), (774, 773, 674, 676), (622, 623, 625, 624), (624, 625, 705, 704), (623, 731, 730, 625), (625, 730, 745, 705), (811, 642, 644, 833), (626, 627, 629, 628), (628, 629, 716, 717), (627, 725, 724, 629), (629, 724, 746, 716), (869, 643, 642, 868), (780, 774, 676, 735), (630, 631, 633, 632), (632, 633, 718, 719), (631, 692, 693, 633), (633, 693, 740, 718), (860, 789, 594, 837), (770, 688, 686, 777), (875, 729, 647, 871), (871, 647, 646, 870), (790, 805, 618, 620), (839, 723, 675, 840), (634, 635, 637, 636), (636, 637, 714, 715), (635, 696, 697, 637), (637, 697, 741, 714), (874, 702, 639, 873), (875, 876, 655, 729), (638, 639, 641, 640), (640, 641, 730, 731), (639, 702, 703, 641), (641, 703, 745, 730), (814, 834, 666, 668), (778, 737, 679, 772), (642, 643, 645, 644), (644, 645, 720, 721), (643, 708, 709, 645), (645, 709, 743, 720), (866, 696, 635, 865), (863, 886, 650, 651), (646, 647, 649, 648), (648, 649, 736, 737), (647, 729, 728, 649), (649, 728, 739, 736), (650, 652, 653, 651), (651, 653, 703, 702), (652, 704, 705, 653), (653, 705, 745, 703), (772, 679, 678, 771), (887, 888, 659, 708), (820, 830, 610, 752), (754, 710, 660, 755), (654, 656, 657, 655), (655, 657, 728, 729), (656, 690, 691, 657), (657, 691, 739, 728), (867, 890, 686, 687), (797, 798, 715, 684), (815, 690, 656, 816), (658, 660, 661, 659), (659, 661, 709, 708), (660, 710, 711, 661), (661, 711, 743, 709), (764, 667, 666, 766), (828, 678, 680, 829), (662, 664, 665, 663), (663, 665, 701, 700), (664, 717, 716, 665), (665, 716, 746, 701), (759, 765, 662, 663), (758, 759, 663, 700), (761, 760, 670, 672), (794, 717, 664, 795), (788, 634, 636, 799), (763, 733, 667, 764), (666, 667, 669, 668), (668, 669, 707, 706), (667, 733, 732, 669), (669, 732, 744, 707), (835, 852, 725, 627), (670, 671, 673, 672), (672, 673, 732, 733), (671, 727, 726, 673), (673, 726, 744, 732), (856, 756, 598, 850), (794, 793, 628, 717), (865, 635, 634, 864), (836, 854, 631, 630), (674, 675, 677, 676), (676, 677, 734, 735), (675, 723, 722, 677), (677, 722, 742, 734), (793, 792, 626, 628), (755, 660, 658, 762), (768, 767, 682, 683), (678, 679, 681, 680), (680, 681, 691, 690), (679, 737, 736, 681), (681, 736, 739, 691), (682, 684, 685, 683), (683, 685, 699, 698), (684, 715, 714, 685), (685, 714, 741, 699), (749, 750, 640, 731), (802, 801, 624, 704), (686, 688, 689, 687), (687, 689, 697, 696), (688, 698, 699, 689), (689, 699, 741, 697), (801, 800, 622, 624), (888, 889, 658, 659), (802, 704, 652, 803), (822, 818, 614, 786), (862, 826, 602, 842), (858, 782, 606, 848), (817, 812, 630, 632), (791, 790, 620, 694), (825, 817, 632, 719), (763, 761, 672, 733), (887, 708, 643, 869), (769, 768, 683, 698), (873, 639, 638, 872), (731, 623, 748, 749), (784, 783, 761, 763), (846, 670, 760, 855), (834, 819, 766, 666), (769, 770, 750, 749), (623, 622, 747, 748), (779, 755, 762, 775), (857, 773, 756, 856), (784, 763, 764, 785), (783, 782, 760, 761), (780, 781, 759, 758), (781, 776, 765, 759), (785, 764, 766, 786), (778, 754, 755, 779), (821, 820, 752, 771), (612, 753, 752, 610), (710, 754, 753, 612), (640, 750, 751, 638), (700, 599, 757, 758), (599, 598, 756, 757), (828, 821, 771, 678), (737, 778, 779, 648), (616, 785, 786, 614), (619, 618, 776, 781), (735, 619, 781, 780), (607, 606, 782, 783), (712, 784, 785, 616), (847, 674, 773, 857), (648, 779, 775, 646), (698, 688, 770, 769), (712, 607, 783, 784), (749, 748, 768, 769), (855, 760, 782, 858), (819, 822, 786, 766), (748, 747, 767, 768), (753, 772, 771, 752), (754, 778, 772, 753), (750, 770, 777, 751), (758, 757, 774, 780), (757, 756, 773, 774), (765, 776, 810, 807), (682, 767, 809, 796), (767, 747, 808, 809), (662, 765, 807, 806), (694, 595, 804, 791), (825, 824, 790, 791), (595, 594, 789, 804), (841, 626, 792, 859), (776, 618, 805, 810), (832, 802, 803, 833), (831, 830, 800, 801), (832, 831, 801, 802), (827, 826, 792, 793), (813, 827, 793, 794), (823, 788, 799, 816), (813, 794, 795, 814), (682, 796, 797, 684), (715, 798, 799, 636), (829, 815, 798, 797), (747, 622, 800, 808), (664, 662, 806, 795), (824, 818, 805, 790), (861, 812, 789, 860), (650, 787, 803, 652), (836, 630, 812, 861), (615, 614, 818, 824), (680, 690, 815, 829), (706, 813, 814, 668), (654, 823, 816, 656), (706, 603, 827, 813), (603, 602, 826, 827), (721, 611, 831, 832), (611, 610, 830, 831), (721, 832, 833, 644), (719, 615, 824, 825), (807, 810, 822, 819), (796, 809, 821, 828), (809, 808, 820, 821), (806, 807, 819, 834), (791, 804, 817, 825), (804, 789, 812, 817), (859, 792, 826, 862), (810, 805, 818, 822), (796, 828, 829, 797), (798, 815, 816, 799), (808, 800, 830, 820), (795, 806, 834, 814), (787, 811, 833, 803), (881, 859, 862, 884), (885, 836, 861, 883), (883, 861, 860, 882), (886, 841, 859, 881), (877, 855, 858, 880), (890, 847, 857, 879), (879, 857, 856, 878), (889, 846, 855, 877), (600, 851, 850, 598), (727, 844, 843, 604), (880, 858, 848, 870), (884, 862, 842, 868), (671, 670, 846, 845), (885, 876, 854, 836), (596, 838, 837, 594), (878, 856, 850, 872), (863, 874, 852, 835), (675, 674, 847, 840), (727, 671, 845, 844), (627, 626, 841, 835), (723, 839, 838, 596), (692, 631, 854, 853), (725, 852, 851, 600), (866, 839, 840, 867), (608, 849, 848, 606), (692, 853, 849, 608), (882, 860, 837, 864), (604, 843, 842, 602), (788, 882, 864, 634), (696, 866, 867, 687), (651, 702, 874, 863), (751, 878, 872, 638), (654, 655, 876, 885), (811, 884, 868, 642), (775, 880, 870, 646), (658, 889, 877, 762), (777, 879, 878, 751), (686, 890, 879, 777), (762, 877, 880, 775), (650, 886, 881, 787), (823, 883, 882, 788), (654, 885, 883, 823), (787, 881, 884, 811), (851, 873, 872, 850), (844, 887, 869, 843), (845, 846, 889, 888), (838, 865, 864, 837), (840, 847, 890, 867), (844, 845, 888, 887), (835, 841, 886, 863), (839, 866, 865, 838), (853, 854, 876, 875), (852, 874, 873, 851), (849, 871, 870, 848), (853, 875, 871, 849), (843, 869, 868, 842), (891, 892, 894, 893), (893, 894, 1019, 1020), (892, 991, 992, 894), (894, 992, 1039, 1019), (895, 896, 898, 897), (897, 898, 1021, 1022), (896, 997, 998, 898), (898, 998, 1043, 1021), (899, 900, 902, 901), (901, 902, 1023, 1024), (900, 1003, 1004, 902), (902, 1004, 1041, 1023), (903, 904, 906, 905), (905, 906, 990, 989), (904, 1009, 1010, 906), (906, 1010, 1037, 990), (907, 908, 910, 909), (909, 910, 1008, 1007), (908, 1018, 1017, 910), (910, 1017, 1040, 1008), (911, 912, 914, 913), (913, 914, 1010, 1009), (912, 1016, 1015, 914), (914, 1015, 1037, 1010), (915, 916, 918, 917), (917, 918, 992, 991), (916, 1032, 1031, 918), (918, 1031, 1039, 992), (1071, 1070, 971, 973), (919, 920, 922, 921), (921, 922, 1002, 1001), (920, 1028, 1027, 922), (922, 1027, 1042, 1002), (1108, 939, 941, 1130), (923, 924, 926, 925), (925, 926, 1013, 1014), (924, 1022, 1021, 926), (926, 1021, 1043, 1013), (1166, 940, 939, 1165), (1077, 1071, 973, 1032), (927, 928, 930, 929), (929, 930, 1015, 1016), (928, 989, 990, 930), (930, 990, 1037, 1015), (1157, 1086, 891, 1134), (1067, 985, 983, 1074), (1172, 1026, 944, 1168), (1168, 944, 943, 1167), (1087, 1102, 915, 917), (1136, 1020, 972, 1137), (931, 932, 934, 933), (933, 934, 1011, 1012), (932, 993, 994, 934), (934, 994, 1038, 1011), (1171, 999, 936, 1170), (1172, 1173, 952, 1026), (935, 936, 938, 937), (937, 938, 1027, 1028), (936, 999, 1000, 938), (938, 1000, 1042, 1027), (1111, 1131, 963, 965), (1075, 1034, 976, 1069), (939, 940, 942, 941), (941, 942, 1017, 1018), (940, 1005, 1006, 942), (942, 1006, 1040, 1017), (1163, 993, 932, 1162), (1160, 1183, 947, 948), (943, 944, 946, 945), (945, 946, 1033, 1034), (944, 1026, 1025, 946), (946, 1025, 1036, 1033), (947, 949, 950, 948), (948, 950, 1000, 999), (949, 1001, 1002, 950), (950, 1002, 1042, 1000), (1069, 976, 975, 1068), (1184, 1185, 956, 1005), (1117, 1127, 907, 1049), (1051, 1007, 957, 1052), (951, 953, 954, 952), (952, 954, 1025, 1026), (953, 987, 988, 954), (954, 988, 1036, 1025), (1164, 1187, 983, 984), (1094, 1095, 1012, 981), (1112, 987, 953, 1113), (955, 957, 958, 956), (956, 958, 1006, 1005), (957, 1007, 1008, 958), (958, 1008, 1040, 1006), (1061, 964, 963, 1063), (1125, 975, 977, 1126), (959, 961, 962, 960), (960, 962, 998, 997), (961, 1014, 1013, 962), (962, 1013, 1043, 998), (1056, 1062, 959, 960), (1055, 1056, 960, 997), (1058, 1057, 967, 969), (1091, 1014, 961, 1092), (1085, 931, 933, 1096), (1060, 1030, 964, 1061), (963, 964, 966, 965), (965, 966, 1004, 1003), (964, 1030, 1029, 966), (966, 1029, 1041, 1004), (1132, 1149, 1022, 924), (967, 968, 970, 969), (969, 970, 1029, 1030), (968, 1024, 1023, 970), (970, 1023, 1041, 1029), (1153, 1053, 895, 1147), (1091, 1090, 925, 1014), (1162, 932, 931, 1161), (1133, 1151, 928, 927), (971, 972, 974, 973), (973, 974, 1031, 1032), (972, 1020, 1019, 974), (974, 1019, 1039, 1031), (1090, 1089, 923, 925), (1052, 957, 955, 1059), (1065, 1064, 979, 980), (975, 976, 978, 977), (977, 978, 988, 987), (976, 1034, 1033, 978), (978, 1033, 1036, 988), (979, 981, 982, 980), (980, 982, 996, 995), (981, 1012, 1011, 982), (982, 1011, 1038, 996), (1046, 1047, 937, 1028), (1099, 1098, 921, 1001), (983, 985, 986, 984), (984, 986, 994, 993), (985, 995, 996, 986), (986, 996, 1038, 994), (1098, 1097, 919, 921), (1185, 1186, 955, 956), (1099, 1001, 949, 1100), (1119, 1115, 911, 1083), (1159, 1123, 899, 1139), (1155, 1079, 903, 1145), (1114, 1109, 927, 929), (1088, 1087, 917, 991), (1122, 1114, 929, 1016), (1060, 1058, 969, 1030), (1184, 1005, 940, 1166), (1066, 1065, 980, 995), (1170, 936, 935, 1169), (1028, 920, 1045, 1046), (1081, 1080, 1058, 1060), (1143, 967, 1057, 1152), (1131, 1116, 1063, 963), (1066, 1067, 1047, 1046), (920, 919, 1044, 1045), (1076, 1052, 1059, 1072), (1154, 1070, 1053, 1153), (1081, 1060, 1061, 1082), (1080, 1079, 1057, 1058), (1077, 1078, 1056, 1055), (1078, 1073, 1062, 1056), (1082, 1061, 1063, 1083), (1075, 1051, 1052, 1076), (1118, 1117, 1049, 1068), (909, 1050, 1049, 907), (1007, 1051, 1050, 909), (937, 1047, 1048, 935), (997, 896, 1054, 1055), (896, 895, 1053, 1054), (1125, 1118, 1068, 975), (1034, 1075, 1076, 945), (913, 1082, 1083, 911), (916, 915, 1073, 1078), (1032, 916, 1078, 1077), (904, 903, 1079, 1080), (1009, 1081, 1082, 913), (1144, 971, 1070, 1154), (945, 1076, 1072, 943), (995, 985, 1067, 1066), (1009, 904, 1080, 1081), (1046, 1045, 1065, 1066), (1152, 1057, 1079, 1155), (1116, 1119, 1083, 1063), (1045, 1044, 1064, 1065), (1050, 1069, 1068, 1049), (1051, 1075, 1069, 1050), (1047, 1067, 1074, 1048), (1055, 1054, 1071, 1077), (1054, 1053, 1070, 1071), (1062, 1073, 1107, 1104), (979, 1064, 1106, 1093), (1064, 1044, 1105, 1106), (959, 1062, 1104, 1103), (991, 892, 1101, 1088), (1122, 1121, 1087, 1088), (892, 891, 1086, 1101), (1138, 923, 1089, 1156), (1073, 915, 1102, 1107), (1129, 1099, 1100, 1130), (1128, 1127, 1097, 1098), (1129, 1128, 1098, 1099), (1124, 1123, 1089, 1090), (1110, 1124, 1090, 1091), (1120, 1085, 1096, 1113), (1110, 1091, 1092, 1111), (979, 1093, 1094, 981), (1012, 1095, 1096, 933), (1126, 1112, 1095, 1094), (1044, 919, 1097, 1105), (961, 959, 1103, 1092), (1121, 1115, 1102, 1087), (1158, 1109, 1086, 1157), (947, 1084, 1100, 949), (1133, 927, 1109, 1158), (912, 911, 1115, 1121), (977, 987, 1112, 1126), (1003, 1110, 1111, 965), (951, 1120, 1113, 953), (1003, 900, 1124, 1110), (900, 899, 1123, 1124), (1018, 908, 1128, 1129), (908, 907, 1127, 1128), (1018, 1129, 1130, 941), (1016, 912, 1121, 1122), (1104, 1107, 1119, 1116), (1093, 1106, 1118, 1125), (1106, 1105, 1117, 1118), (1103, 1104, 1116, 1131), (1088, 1101, 1114, 1122), (1101, 1086, 1109, 1114), (1156, 1089, 1123, 1159), (1107, 1102, 1115, 1119), (1093, 1125, 1126, 1094), (1095, 1112, 1113, 1096), (1105, 1097, 1127, 1117), (1092, 1103, 1131, 1111), (1084, 1108, 1130, 1100), (1178, 1156, 1159, 1181), (1182, 1133, 1158, 1180), (1180, 1158, 1157, 1179), (1183, 1138, 1156, 1178), (1174, 1152, 1155, 1177), (1187, 1144, 1154, 1176), (1176, 1154, 1153, 1175), (1186, 1143, 1152, 1174), (897, 1148, 1147, 895), (1024, 1141, 1140, 901), (1177, 1155, 1145, 1167), (1181, 1159, 1139, 1165), (968, 967, 1143, 1142), (1182, 1173, 1151, 1133), (893, 1135, 1134, 891), (1175, 1153, 1147, 1169), (1160, 1171, 1149, 1132), (972, 971, 1144, 1137), (1024, 968, 1142, 1141), (924, 923, 1138, 1132), (1020, 1136, 1135, 893), (989, 928, 1151, 1150), (1022, 1149, 1148, 897), (1163, 1136, 1137, 1164), (905, 1146, 1145, 903), (989, 1150, 1146, 905), (1179, 1157, 1134, 1161), (901, 1140, 1139, 899), (1085, 1179, 1161, 931), (993, 1163, 1164, 984), (948, 999, 1171, 1160), (1048, 1175, 1169, 935), (951, 952, 1173, 1182), (1108, 1181, 1165, 939), (1072, 1177, 1167, 943), (955, 1186, 1174, 1059), (1074, 1176, 1175, 1048), (983, 1187, 1176, 1074), (1059, 1174, 1177, 1072), (947, 1183, 1178, 1084), (1120, 1180, 1179, 1085), (951, 1182, 1180, 1120), (1084, 1178, 1181, 1108), (1148, 1170, 1169, 1147), (1141, 1184, 1166, 1140), (1142, 1143, 1186, 1185), (1135, 1162, 1161, 1134), (1137, 1144, 1187, 1164), (1141, 1142, 1185, 1184), (1132, 1138, 1183, 1160), (1136, 1163, 1162, 1135), (1150, 1151, 1173, 1172), (1149, 1171, 1170, 1148), (1146, 1168, 1167, 1145), (1150, 1172, 1168, 1146), (1140, 1166, 1165, 1139), (1188, 1189, 1191, 1190), (1190, 1191, 1316, 1317), (1189, 1288, 1289, 1191), (1191, 1289, 1336, 1316), (1192, 1193, 1195, 1194), (1194, 1195, 1318, 1319), (1193, 1294, 1295, 1195), (1195, 1295, 1340, 1318), (1196, 1197, 1199, 1198), (1198, 1199, 1320, 1321), (1197, 1300, 1301, 1199), (1199, 1301, 1338, 1320), (1200, 1201, 1203, 1202), (1202, 1203, 1287, 1286), (1201, 1306, 1307, 1203), (1203, 1307, 1334, 1287), (1204, 1205, 1207, 1206), (1206, 1207, 1305, 1304), (1205, 1315, 1314, 1207), (1207, 1314, 1337, 1305), (1208, 1209, 1211, 1210), (1210, 1211, 1307, 1306), (1209, 1313, 1312, 1211), (1211, 1312, 1334, 1307), (1212, 1213, 1215, 1214), (1214, 1215, 1289, 1288), (1213, 1329, 1328, 1215), (1215, 1328, 1336, 1289), (1368, 1367, 1268, 1270), (1216, 1217, 1219, 1218), (1218, 1219, 1299, 1298), (1217, 1325, 1324, 1219), (1219, 1324, 1339, 1299), (1405, 1236, 1238, 1427), (1220, 1221, 1223, 1222), (1222, 1223, 1310, 1311), (1221, 1319, 1318, 1223), (1223, 1318, 1340, 1310), (1463, 1237, 1236, 1462), (1374, 1368, 1270, 1329), (1224, 1225, 1227, 1226), (1226, 1227, 1312, 1313), (1225, 1286, 1287, 1227), (1227, 1287, 1334, 1312), (1454, 1383, 1188, 1431), (1364, 1282, 1280, 1371), (1469, 1323, 1241, 1465), (1465, 1241, 1240, 1464), (1384, 1399, 1212, 1214), (1433, 1317, 1269, 1434), (1228, 1229, 1231, 1230), (1230, 1231, 1308, 1309), (1229, 1290, 1291, 1231), (1231, 1291, 1335, 1308), (1468, 1296, 1233, 1467), (1469, 1470, 1249, 1323), (1232, 1233, 1235, 1234), (1234, 1235, 1324, 1325), (1233, 1296, 1297, 1235), (1235, 1297, 1339, 1324), (1408, 1428, 1260, 1262), (1372, 1331, 1273, 1366), (1236, 1237, 1239, 1238), (1238, 1239, 1314, 1315), (1237, 1302, 1303, 1239), (1239, 1303, 1337, 1314), (1460, 1290, 1229, 1459), (1457, 1480, 1244, 1245), (1240, 1241, 1243, 1242), (1242, 1243, 1330, 1331), (1241, 1323, 1322, 1243), (1243, 1322, 1333, 1330), (1244, 1246, 1247, 1245), (1245, 1247, 1297, 1296), (1246, 1298, 1299, 1247), (1247, 1299, 1339, 1297), (1366, 1273, 1272, 1365), (1481, 1482, 1253, 1302), (1414, 1424, 1204, 1346), (1348, 1304, 1254, 1349), (1248, 1250, 1251, 1249), (1249, 1251, 1322, 1323), (1250, 1284, 1285, 1251), (1251, 1285, 1333, 1322), (1461, 1484, 1280, 1281), (1391, 1392, 1309, 1278), (1409, 1284, 1250, 1410), (1252, 1254, 1255, 1253), (1253, 1255, 1303, 1302), (1254, 1304, 1305, 1255), (1255, 1305, 1337, 1303), (1358, 1261, 1260, 1360), (1422, 1272, 1274, 1423), (1256, 1258, 1259, 1257), (1257, 1259, 1295, 1294), (1258, 1311, 1310, 1259), (1259, 1310, 1340, 1295), (1353, 1359, 1256, 1257), (1352, 1353, 1257, 1294), (1355, 1354, 1264, 1266), (1388, 1311, 1258, 1389), (1382, 1228, 1230, 1393), (1357, 1327, 1261, 1358), (1260, 1261, 1263, 1262), (1262, 1263, 1301, 1300), (1261, 1327, 1326, 1263), (1263, 1326, 1338, 1301), (1429, 1446, 1319, 1221), (1264, 1265, 1267, 1266), (1266, 1267, 1326, 1327), (1265, 1321, 1320, 1267), (1267, 1320, 1338, 1326), (1450, 1350, 1192, 1444), (1388, 1387, 1222, 1311), (1459, 1229, 1228, 1458), (1430, 1448, 1225, 1224), (1268, 1269, 1271, 1270), (1270, 1271, 1328, 1329), (1269, 1317, 1316, 1271), (1271, 1316, 1336, 1328), (1387, 1386, 1220, 1222), (1349, 1254, 1252, 1356), (1362, 1361, 1276, 1277), (1272, 1273, 1275, 1274), (1274, 1275, 1285, 1284), (1273, 1331, 1330, 1275), (1275, 1330, 1333, 1285), (1276, 1278, 1279, 1277), (1277, 1279, 1293, 1292), (1278, 1309, 1308, 1279), (1279, 1308, 1335, 1293), (1343, 1344, 1234, 1325), (1396, 1395, 1218, 1298), (1280, 1282, 1283, 1281), (1281, 1283, 1291, 1290), (1282, 1292, 1293, 1283), (1283, 1293, 1335, 1291), (1395, 1394, 1216, 1218), (1482, 1483, 1252, 1253), (1396, 1298, 1246, 1397), (1416, 1412, 1208, 1380), (1456, 1420, 1196, 1436), (1452, 1376, 1200, 1442), (1411, 1406, 1224, 1226), (1385, 1384, 1214, 1288), (1419, 1411, 1226, 1313), (1357, 1355, 1266, 1327), (1481, 1302, 1237, 1463), (1363, 1362, 1277, 1292), (1467, 1233, 1232, 1466), (1325, 1217, 1342, 1343), (1378, 1377, 1355, 1357), (1440, 1264, 1354, 1449), (1428, 1413, 1360, 1260), (1363, 1364, 1344, 1343), (1217, 1216, 1341, 1342), (1373, 1349, 1356, 1369), (1451, 1367, 1350, 1450), (1378, 1357, 1358, 1379), (1377, 1376, 1354, 1355), (1374, 1375, 1353, 1352), (1375, 1370, 1359, 1353), (1379, 1358, 1360, 1380), (1372, 1348, 1349, 1373), (1415, 1414, 1346, 1365), (1206, 1347, 1346, 1204), (1304, 1348, 1347, 1206), (1234, 1344, 1345, 1232), (1294, 1193, 1351, 1352), (1193, 1192, 1350, 1351), (1422, 1415, 1365, 1272), (1331, 1372, 1373, 1242), (1210, 1379, 1380, 1208), (1213, 1212, 1370, 1375), (1329, 1213, 1375, 1374), (1201, 1200, 1376, 1377), (1306, 1378, 1379, 1210), (1441, 1268, 1367, 1451), (1242, 1373, 1369, 1240), (1292, 1282, 1364, 1363), (1306, 1201, 1377, 1378), (1343, 1342, 1362, 1363), (1449, 1354, 1376, 1452), (1413, 1416, 1380, 1360), (1342, 1341, 1361, 1362), (1347, 1366, 1365, 1346), (1348, 1372, 1366, 1347), (1344, 1364, 1371, 1345), (1352, 1351, 1368, 1374), (1351, 1350, 1367, 1368), (1359, 1370, 1404, 1401), (1276, 1361, 1403, 1390), (1361, 1341, 1402, 1403), (1256, 1359, 1401, 1400), (1288, 1189, 1398, 1385), (1419, 1418, 1384, 1385), (1189, 1188, 1383, 1398), (1435, 1220, 1386, 1453), (1370, 1212, 1399, 1404), (1426, 1396, 1397, 1427), (1425, 1424, 1394, 1395), (1426, 1425, 1395, 1396), (1421, 1420, 1386, 1387), (1407, 1421, 1387, 1388), (1417, 1382, 1393, 1410), (1407, 1388, 1389, 1408), (1276, 1390, 1391, 1278), (1309, 1392, 1393, 1230), (1423, 1409, 1392, 1391), (1341, 1216, 1394, 1402), (1258, 1256, 1400, 1389), (1418, 1412, 1399, 1384), (1455, 1406, 1383, 1454), (1244, 1381, 1397, 1246), (1430, 1224, 1406, 1455), (1209, 1208, 1412, 1418), (1274, 1284, 1409, 1423), (1300, 1407, 1408, 1262), (1248, 1417, 1410, 1250), (1300, 1197, 1421, 1407), (1197, 1196, 1420, 1421), (1315, 1205, 1425, 1426), (1205, 1204, 1424, 1425), (1315, 1426, 1427, 1238), (1313, 1209, 1418, 1419), (1401, 1404, 1416, 1413), (1390, 1403, 1415, 1422), (1403, 1402, 1414, 1415), (1400, 1401, 1413, 1428), (1385, 1398, 1411, 1419), (1398, 1383, 1406, 1411), (1453, 1386, 1420, 1456), (1404, 1399, 1412, 1416), (1390, 1422, 1423, 1391), (1392, 1409, 1410, 1393), (1402, 1394, 1424, 1414), (1389, 1400, 1428, 1408), (1381, 1405, 1427, 1397), (1475, 1453, 1456, 1478), (1479, 1430, 1455, 1477), (1477, 1455, 1454, 1476), (1480, 1435, 1453, 1475), (1471, 1449, 1452, 1474), (1484, 1441, 1451, 1473), (1473, 1451, 1450, 1472), (1483, 1440, 1449, 1471), (1194, 1445, 1444, 1192), (1321, 1438, 1437, 1198), (1474, 1452, 1442, 1464), (1478, 1456, 1436, 1462), (1265, 1264, 1440, 1439), (1479, 1470, 1448, 1430), (1190, 1432, 1431, 1188), (1472, 1450, 1444, 1466), (1457, 1468, 1446, 1429), (1269, 1268, 1441, 1434), (1321, 1265, 1439, 1438), (1221, 1220, 1435, 1429), (1317, 1433, 1432, 1190), (1286, 1225, 1448, 1447), (1319, 1446, 1445, 1194), (1460, 1433, 1434, 1461), (1202, 1443, 1442, 1200), (1286, 1447, 1443, 1202), (1476, 1454, 1431, 1458), (1198, 1437, 1436, 1196), (1382, 1476, 1458, 1228), (1290, 1460, 1461, 1281), (1245, 1296, 1468, 1457), (1345, 1472, 1466, 1232), (1248, 1249, 1470, 1479), (1405, 1478, 1462, 1236), (1369, 1474, 1464, 1240), (1252, 1483, 1471, 1356), (1371, 1473, 1472, 1345), (1280, 1484, 1473, 1371), (1356, 1471, 1474, 1369), (1244, 1480, 1475, 1381), (1417, 1477, 1476, 1382), (1248, 1479, 1477, 1417), (1381, 1475, 1478, 1405), (1445, 1467, 1466, 1444), (1438, 1481, 1463, 1437), (1439, 1440, 1483, 1482), (1432, 1459, 1458, 1431), (1434, 1441, 1484, 1461), (1438, 1439, 1482, 1481), (1429, 1435, 1480, 1457), (1433, 1460, 1459, 1432), (1447, 1448, 1470, 1469), (1446, 1468, 1467, 1445), (1443, 1465, 1464, 1442), (1447, 1469, 1465, 1443), (1437, 1463, 1462, 1436), (1485, 1486, 1488, 1487), (1487, 1488, 1613, 1614), (1486, 1585, 1586, 1488), (1488, 1586, 1633, 1613), (1489, 1490, 1492, 1491), (1491, 1492, 1615, 1616), (1490, 1591, 1592, 1492), (1492, 1592, 1637, 1615), (1493, 1494, 1496, 1495), (1495, 1496, 1617, 1618), (1494, 1597, 1598, 1496), (1496, 1598, 1635, 1617), (1497, 1498, 1500, 1499), (1499, 1500, 1584, 1583), (1498, 1603, 1604, 1500), (1500, 1604, 1631, 1584), (1501, 1502, 1504, 1503), (1503, 1504, 1602, 1601), (1502, 1612, 1611, 1504), (1504, 1611, 1634, 1602), (1505, 1506, 1508, 1507), (1507, 1508, 1604, 1603), (1506, 1610, 1609, 1508), (1508, 1609, 1631, 1604), (1509, 1510, 1512, 1511), (1511, 1512, 1586, 1585), (1510, 1626, 1625, 1512), (1512, 1625, 1633, 1586), (1665, 1664, 1565, 1567), (1513, 1514, 1516, 1515), (1515, 1516, 1596, 1595), (1514, 1622, 1621, 1516), (1516, 1621, 1636, 1596), (1702, 1533, 1535, 1724), (1517, 1518, 1520, 1519), (1519, 1520, 1607, 1608), (1518, 1616, 1615, 1520), (1520, 1615, 1637, 1607), (1760, 1534, 1533, 1759), (1671, 1665, 1567, 1626), (1521, 1522, 1524, 1523), (1523, 1524, 1609, 1610), (1522, 1583, 1584, 1524), (1524, 1584, 1631, 1609), (1751, 1680, 1485, 1728), (1661, 1579, 1577, 1668), (1766, 1620, 1538, 1762), (1762, 1538, 1537, 1761), (1681, 1696, 1509, 1511), (1730, 1614, 1566, 1731), (1525, 1526, 1528, 1527), (1527, 1528, 1605, 1606), (1526, 1587, 1588, 1528), (1528, 1588, 1632, 1605), (1765, 1593, 1530, 1764), (1766, 1767, 1546, 1620), (1529, 1530, 1532, 1531), (1531, 1532, 1621, 1622), (1530, 1593, 1594, 1532), (1532, 1594, 1636, 1621), (1705, 1725, 1557, 1559), (1669, 1628, 1570, 1663), (1533, 1534, 1536, 1535), (1535, 1536, 1611, 1612), (1534, 1599, 1600, 1536), (1536, 1600, 1634, 1611), (1757, 1587, 1526, 1756), (1754, 1777, 1541, 1542), (1537, 1538, 1540, 1539), (1539, 1540, 1627, 1628), (1538, 1620, 1619, 1540), (1540, 1619, 1630, 1627), (1541, 1543, 1544, 1542), (1542, 1544, 1594, 1593), (1543, 1595, 1596, 1544), (1544, 1596, 1636, 1594), (1663, 1570, 1569, 1662), (1778, 1779, 1550, 1599), (1711, 1721, 1501, 1643), (1645, 1601, 1551, 1646), (1545, 1547, 1548, 1546), (1546, 1548, 1619, 1620), (1547, 1581, 1582, 1548), (1548, 1582, 1630, 1619), (1758, 1781, 1577, 1578), (1688, 1689, 1606, 1575), (1706, 1581, 1547, 1707), (1549, 1551, 1552, 1550), (1550, 1552, 1600, 1599), (1551, 1601, 1602, 1552), (1552, 1602, 1634, 1600), (1655, 1558, 1557, 1657), (1719, 1569, 1571, 1720), (1553, 1555, 1556, 1554), (1554, 1556, 1592, 1591), (1555, 1608, 1607, 1556), (1556, 1607, 1637, 1592), (1650, 1656, 1553, 1554), (1649, 1650, 1554, 1591), (1652, 1651, 1561, 1563), (1685, 1608, 1555, 1686), (1679, 1525, 1527, 1690), (1654, 1624, 1558, 1655), (1557, 1558, 1560, 1559), (1559, 1560, 1598, 1597), (1558, 1624, 1623, 1560), (1560, 1623, 1635, 1598), (1726, 1743, 1616, 1518), (1561, 1562, 1564, 1563), (1563, 1564, 1623, 1624), (1562, 1618, 1617, 1564), (1564, 1617, 1635, 1623), (1747, 1647, 1489, 1741), (1685, 1684, 1519, 1608), (1756, 1526, 1525, 1755), (1727, 1745, 1522, 1521), (1565, 1566, 1568, 1567), (1567, 1568, 1625, 1626), (1566, 1614, 1613, 1568), (1568, 1613, 1633, 1625), (1684, 1683, 1517, 1519), (1646, 1551, 1549, 1653), (1659, 1658, 1573, 1574), (1569, 1570, 1572, 1571), (1571, 1572, 1582, 1581), (1570, 1628, 1627, 1572), (1572, 1627, 1630, 1582), (1573, 1575, 1576, 1574), (1574, 1576, 1590, 1589), (1575, 1606, 1605, 1576), (1576, 1605, 1632, 1590), (1640, 1641, 1531, 1622), (1693, 1692, 1515, 1595), (1577, 1579, 1580, 1578), (1578, 1580, 1588, 1587), (1579, 1589, 1590, 1580), (1580, 1590, 1632, 1588), (1692, 1691, 1513, 1515), (1779, 1780, 1549, 1550), (1693, 1595, 1543, 1694), (1713, 1709, 1505, 1677), (1753, 1717, 1493, 1733), (1749, 1673, 1497, 1739), (1708, 1703, 1521, 1523), (1682, 1681, 1511, 1585), (1716, 1708, 1523, 1610), (1654, 1652, 1563, 1624), (1778, 1599, 1534, 1760), (1660, 1659, 1574, 1589), (1764, 1530, 1529, 1763), (1622, 1514, 1639, 1640), (1675, 1674, 1652, 1654), (1737, 1561, 1651, 1746), (1725, 1710, 1657, 1557), (1660, 1661, 1641, 1640), (1514, 1513, 1638, 1639), (1670, 1646, 1653, 1666), (1748, 1664, 1647, 1747), (1675, 1654, 1655, 1676), (1674, 1673, 1651, 1652), (1671, 1672, 1650, 1649), (1672, 1667, 1656, 1650), (1676, 1655, 1657, 1677), (1669, 1645, 1646, 1670), (1712, 1711, 1643, 1662), (1503, 1644, 1643, 1501), (1601, 1645, 1644, 1503), (1531, 1641, 1642, 1529), (1591, 1490, 1648, 1649), (1490, 1489, 1647, 1648), (1719, 1712, 1662, 1569), (1628, 1669, 1670, 1539), (1507, 1676, 1677, 1505), (1510, 1509, 1667, 1672), (1626, 1510, 1672, 1671), (1498, 1497, 1673, 1674), (1603, 1675, 1676, 1507), (1738, 1565, 1664, 1748), (1539, 1670, 1666, 1537), (1589, 1579, 1661, 1660), (1603, 1498, 1674, 1675), (1640, 1639, 1659, 1660), (1746, 1651, 1673, 1749), (1710, 1713, 1677, 1657), (1639, 1638, 1658, 1659), (1644, 1663, 1662, 1643), (1645, 1669, 1663, 1644), (1641, 1661, 1668, 1642), (1649, 1648, 1665, 1671), (1648, 1647, 1664, 1665), (1656, 1667, 1701, 1698), (1573, 1658, 1700, 1687), (1658, 1638, 1699, 1700), (1553, 1656, 1698, 1697), (1585, 1486, 1695, 1682), (1716, 1715, 1681, 1682), (1486, 1485, 1680, 1695), (1732, 1517, 1683, 1750), (1667, 1509, 1696, 1701), (1723, 1693, 1694, 1724), (1722, 1721, 1691, 1692), (1723, 1722, 1692, 1693), (1718, 1717, 1683, 1684), (1704, 1718, 1684, 1685), (1714, 1679, 1690, 1707), (1704, 1685, 1686, 1705), (1573, 1687, 1688, 1575), (1606, 1689, 1690, 1527), (1720, 1706, 1689, 1688), (1638, 1513, 1691, 1699), (1555, 1553, 1697, 1686), (1715, 1709, 1696, 1681), (1752, 1703, 1680, 1751), (1541, 1678, 1694, 1543), (1727, 1521, 1703, 1752), (1506, 1505, 1709, 1715), (1571, 1581, 1706, 1720), (1597, 1704, 1705, 1559), (1545, 1714, 1707, 1547), (1597, 1494, 1718, 1704), (1494, 1493, 1717, 1718), (1612, 1502, 1722, 1723), (1502, 1501, 1721, 1722), (1612, 1723, 1724, 1535), (1610, 1506, 1715, 1716), (1698, 1701, 1713, 1710), (1687, 1700, 1712, 1719), (1700, 1699, 1711, 1712), (1697, 1698, 1710, 1725), (1682, 1695, 1708, 1716), (1695, 1680, 1703, 1708), (1750, 1683, 1717, 1753), (1701, 1696, 1709, 1713), (1687, 1719, 1720, 1688), (1689, 1706, 1707, 1690), (1699, 1691, 1721, 1711), (1686, 1697, 1725, 1705), (1678, 1702, 1724, 1694), (1772, 1750, 1753, 1775), (1776, 1727, 1752, 1774), (1774, 1752, 1751, 1773), (1777, 1732, 1750, 1772), (1768, 1746, 1749, 1771), (1781, 1738, 1748, 1770), (1770, 1748, 1747, 1769), (1780, 1737, 1746, 1768), (1491, 1742, 1741, 1489), (1618, 1735, 1734, 1495), (1771, 1749, 1739, 1761), (1775, 1753, 1733, 1759), (1562, 1561, 1737, 1736), (1776, 1767, 1745, 1727), (1487, 1729, 1728, 1485), (1769, 1747, 1741, 1763), (1754, 1765, 1743, 1726), (1566, 1565, 1738, 1731), (1618, 1562, 1736, 1735), (1518, 1517, 1732, 1726), (1614, 1730, 1729, 1487), (1583, 1522, 1745, 1744), (1616, 1743, 1742, 1491), (1757, 1730, 1731, 1758), (1499, 1740, 1739, 1497), (1583, 1744, 1740, 1499), (1773, 1751, 1728, 1755), (1495, 1734, 1733, 1493), (1679, 1773, 1755, 1525), (1587, 1757, 1758, 1578), (1542, 1593, 1765, 1754), (1642, 1769, 1763, 1529), (1545, 1546, 1767, 1776), (1702, 1775, 1759, 1533), (1666, 1771, 1761, 1537), (1549, 1780, 1768, 1653), (1668, 1770, 1769, 1642), (1577, 1781, 1770, 1668), (1653, 1768, 1771, 1666), (1541, 1777, 1772, 1678), (1714, 1774, 1773, 1679), (1545, 1776, 1774, 1714), (1678, 1772, 1775, 1702), (1742, 1764, 1763, 1741), (1735, 1778, 1760, 1734), (1736, 1737, 1780, 1779), (1729, 1756, 1755, 1728), (1731, 1738, 1781, 1758), (1735, 1736, 1779, 1778), (1726, 1732, 1777, 1754), (1730, 1757, 1756, 1729), (1744, 1745, 1767, 1766), (1743, 1765, 1764, 1742), (1740, 1762, 1761, 1739), (1744, 1766, 1762, 1740), (1734, 1760, 1759, 1733)])
me_cube_005.polygons.foreach_set('use_smooth', [True] * 1764)
me_cube_005.use_remesh_preserve_volume = False
me_cube_005.use_remesh_preserve_attributes = False
me_cube_005.use_mirror_vertex_groups = False
me_cube_005.update()

# ---- objects
ob_cube = bpy.data.objects.new('Cube', me_cube_005)

# ---- transforms, parenting, visibility, modifiers, constraints
ob_cube.location = (0.0, 0.0, 0.5)
ob_cube.scale = (0.5, 0.5, 0.5)
ob_cube.lineart.crease_threshold = 0.0

# ---- collection membership
col_collection_1.objects.link(ob_cube)

# ---- scene / render settings (as saved in the file)
scene.frame_start = 1; scene.frame_end = 250; scene.frame_set(1)
scene.render.engine = 'BLENDER_EEVEE_NEXT'
scene.render.resolution_percentage = 50
scene.render.dither_intensity = 0.0
scene.cycles.use_denoising = False
scene.cycles.samples = 128
scene.cycles.sampling_pattern = 'TABULATED_SOBOL'
scene.cycles.light_sampling_threshold = 0.0
scene.cycles.use_adaptive_sampling = False
scene.cycles.use_light_tree = False
scene.cycles.blur_glossy = 0.0
scene.cycles.sample_clamp_indirect = 0.0
scene.view_settings.view_transform = 'Standard'
bpy.context.view_layer.update()

# ---- added for rendering (the .blend has no active camera and no usable light): camera, sun
cam_auto = bpy.data.cameras.new('AutoCamera')
cam_auto.lens = 50.0
cam_auto.sensor_width = 36.0
cam_auto.clip_end = 1000.0
ob_auto_camera = bpy.data.objects.new('AutoCamera', cam_auto)
scene.collection.objects.link(ob_auto_camera)
ob_auto_camera.location = (5.69629, -6.83588, 7.557)
ob_auto_camera.rotation_euler = (1.09748, -7.21219e-08, 0.694738)
scene.camera = ob_auto_camera
light_auto_sun = bpy.data.lights.new('AutoSun', 'SUN')
light_auto_sun.energy = 3.0
light_auto_sun.angle = 0.0523599
ob_auto_sun = bpy.data.objects.new('AutoSun', light_auto_sun)
scene.collection.objects.link(ob_auto_sun)
ob_auto_sun.rotation_euler = (0.872665, 0.174533, 0.523599)
bpy.context.view_layer.update()

